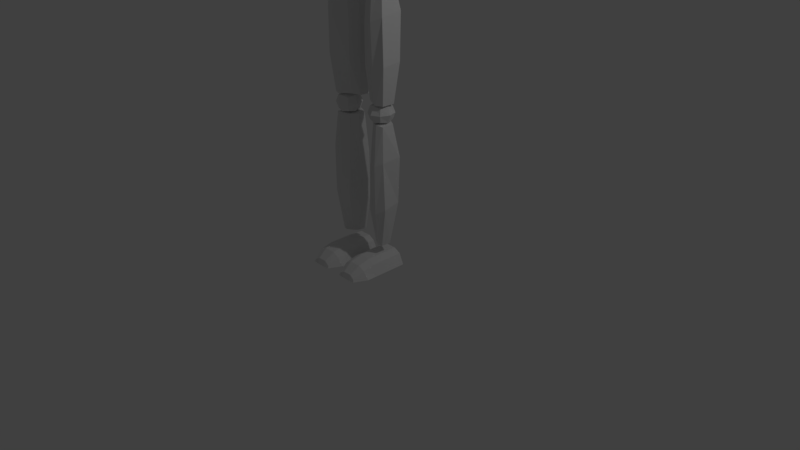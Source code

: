 # Source: COWBOY.blend  (saved by Blender 2.78.0; exported with 4.5.12 LTS)
import bpy
from mathutils import Matrix  # noqa: F401  (used for matrix-valued properties, if any)

bpy.ops.wm.read_factory_settings(use_empty=True)
scene = bpy.context.scene
scene.name = 'Scene'

# ---- collections
col_collection_1 = bpy.data.collections.new('Collection 1'); scene.collection.children.link(col_collection_1)

# ---- materials (node trees are filled in below, after node groups)
mat_material = bpy.data.materials.new('Material')
mat_material.alpha_threshold = 0.0
mat_material.use_transparent_shadow = False
mat_material.roughness = 0.5
mat_material.line_color = (0.0, 0.0, 0.0, 1.0)

# ---- material node trees

# ---- world
world_world = bpy.data.worlds.new('World'); scene.world = world_world
world_world.color = (0.05088, 0.05088, 0.05088)
world_world.use_sun_shadow = False
world_world.sun_shadow_jitter_overblur = 0.0
world_world.cycles.sampling_method = 'MANUAL'

# ---- cameras
cam_camera = bpy.data.cameras.new('Camera')
cam_camera.clip_end = 100.0
cam_camera.lens = 35.0
cam_camera.sensor_width = 32.0
cam_camera.sensor_height = 18.0
cam_camera.ortho_scale = 7.314
cam_camera.dof.focus_distance = 0.0
cam_camera.dof.aperture_fstop = 128.0

# ---- lights
light_lamp = bpy.data.lights.new('Lamp', 'POINT')
light_lamp.transmission_factor = 0.0
light_lamp.cutoff_distance = 30.0
light_lamp.energy = 100.0
light_lamp.shadow_buffer_clip_start = 1.001
light_lamp.shadow_soft_size = 0.1
light_lamp.shadow_maximum_resolution = 0.006
light_lamp.use_absolute_resolution = True

# ---- meshes
me_cube = bpy.data.meshes.new('Cube')
me_cube.from_pydata([(0.4917, 0.2721, 3.883), (0.4967, -0.271, 3.827), (0.5195, -0.3418, 4.089), (0.4284, 0.3126, 4.498), (0.3297, 0.2165, 4.709), (0.3297, -0.2963, 4.704), (0.4967, 0.343, 4.296), (0.5195, 0.3278, 4.089), (0.4967, -0.3722, 4.301), (0.4284, -0.362, 4.508), (0.3449, 0.2063, 5.064), (0.3449, -0.3216, 5.068), (0.4486, -0.4177, 5.26), (0.4588, 0.3328, 5.884), (0.4208, 0.2114, 6.138), (0.4208, -0.2912, 6.117), (0.4512, 0.343, 5.563), (0.4486, 0.3278, 5.291), (0.4512, -0.4177, 5.569), (0.4588, -0.3873, 5.892), (0.6831, 0.01828, 5.794), (0.6421, 0.0007073, 6.049), (0.6831, 0.1551, 5.773), (0.6421, 0.1404, 6.055), (1.474, 0.01828, 5.788), (1.515, 0.0007073, 6.06), (1.474, 0.1551, 5.767), (1.515, 0.1404, 6.066), (0.6597, -0.03983, 5.852), (0.648, -0.03983, 5.976), (0.648, 0.1985, 5.973), (0.6597, 0.219, 5.843), (1.524, 0.1985, 5.964), (1.509, 0.219, 5.861), (1.524, -0.03983, 5.967), (1.509, -0.03983, 5.869), (1.248, 0.1551, 5.738), (0.9507, 0.1551, 5.741), (0.8629, 0.1404, 6.093), (1.242, 0.1404, 6.066), (0.9507, 0.01828, 5.761), (1.248, 0.01828, 5.759), (1.242, 0.0007073, 6.06), (0.8629, 0.0007073, 6.087), (1.248, -0.03983, 5.852), (0.9536, -0.03983, 5.852), (1.248, -0.03983, 5.976), (0.9302, -0.03983, 5.985), (0.9536, 0.219, 5.843), (1.248, 0.219, 5.843), (0.9302, 0.1985, 5.982), (1.248, 0.1985, 5.973), (1.729, 0.01828, 5.797), (1.714, 0.0007073, 6.031), (1.729, 0.1551, 5.776), (1.714, 0.1404, 6.037), (2.666, 0.01828, 5.838), (2.689, 0.0007073, 5.987), (2.666, 0.1551, 5.817), (2.689, 0.1404, 5.993), (1.702, -0.03983, 5.849), (1.696, -0.03983, 5.967), (1.696, 0.1985, 5.964), (1.702, 0.219, 5.84), (2.678, 0.1985, 5.929), (2.678, 0.219, 5.875), (2.678, -0.03983, 5.932), (2.678, -0.03983, 5.884), (2.328, 0.1551, 5.782), (2.034, 0.1551, 5.75), (1.961, 0.1404, 6.058), (2.322, 0.1404, 6.037), (2.034, 0.01828, 5.77), (2.328, 0.01828, 5.802), (2.322, 0.0007073, 6.031), (1.961, 0.0007073, 6.052), (2.322, -0.03983, 5.846), (2.028, -0.03983, 5.846), (2.322, -0.03983, 5.97), (2.005, -0.03983, 5.979), (2.028, 0.219, 5.837), (2.322, 0.219, 5.837), (2.005, 0.1985, 5.976), (2.322, 0.1985, 5.967), (3.43, 0.02874, 5.797), (3.278, 0.02874, 5.951), (3.43, 0.1469, 5.797), (3.278, 0.1469, 5.951), (2.855, 0.02874, 5.806), (2.852, 0.02874, 5.96), (2.855, 0.1469, 5.806), (2.852, 0.1469, 5.96), (3.386, -0.04074, 5.889), (3.386, 0.2164, 5.889), (2.84, 0.2164, 5.892), (2.84, -0.04074, 5.892), (3.05, 0.1469, 5.791), (3.25, 0.1469, 5.788), (3.136, 0.1469, 5.966), (2.985, 0.1469, 5.966), (3.25, 0.02874, 5.788), (3.05, 0.02874, 5.791), (2.985, 0.02874, 5.966), (3.136, 0.02874, 5.966), (3.022, -0.04074, 5.891), (3.204, -0.04074, 5.89), (3.204, 0.2164, 5.89), (3.022, 0.2164, 5.891), (0.1015, -0.02357, 3.574), (0.4267, -0.1301, 3.574), (0.09354, 0.06429, 3.574), (0.4233, 0.04069, 3.574), (0.09007, -0.01777, 2.106), (0.4156, -0.1165, 2.106), (0.06966, 0.1184, 2.106), (0.4215, 0.04972, 2.106), (0.1784, -0.1185, 3.554), (0.3315, -0.1839, 3.574), (0.3286, 0.09855, 3.574), (0.1992, 0.119, 3.574), (0.3198, 0.1076, 2.106), (0.2032, 0.128, 2.106), (0.3318, -0.1568, 2.106), (0.1739, -0.09375, 2.123), (0.05404, 0.1184, 2.51), (0.05244, 0.1184, 3.044), (0.4703, 0.1129, 3.173), (0.4756, 0.09482, 2.605), (0.07285, -0.01777, 3.044), (0.07445, -0.01777, 2.51), (0.4698, -0.1525, 2.578), (0.4616, -0.1572, 3.138), (0.1376, -0.1311, 2.533), (0.1376, -0.1311, 3.026), (0.3315, -0.1929, 2.514), (0.3402, -0.2245, 3.078), (0.1992, 0.1911, 3.052), (0.1992, 0.1731, 2.542), (0.3373, 0.1707, 3.091), (0.3286, 0.1527, 2.542), (0.3209, 0.1344, 0.7758), (0.3303, 0.1466, 1.414), (0.2194, 0.1519, 0.7739), (0.2221, 0.1651, 1.37), (0.3526, -0.2027, 1.373), (0.3429, -0.1875, 0.7381), (0.1893, -0.1218, 1.313), (0.1877, -0.1369, 0.7573), (0.4386, -0.1408, 1.418), (0.4519, -0.1268, 0.8099), (0.3637, 0.03126, 0.2881), (0.1231, -0.00357, 0.7464), (0.1272, -0.004861, 1.333), (0.1503, 0.09225, 0.2881), (0.4386, 0.1018, 0.8475), (0.4716, 0.09761, 1.45), (0.09967, 0.1172, 1.353), (0.09508, 0.1215, 0.747), (0.3578, -0.0965, 0.2881), (0.1739, -0.006621, 0.2881), (0.214, -0.06228, 0.2881), (0.3057, -0.117, 0.2881), (0.2283, 0.09076, 0.2881), (0.2858, 0.07317, 0.2881), (0.2163, 0.1088, 1.888), (0.3132, 0.09178, 1.874), (0.3255, -0.1437, 1.869), (0.2107, -0.08642, 1.859), (0.4007, 0.05081, 1.859), (0.1191, 0.07151, 1.88), (0.4038, -0.108, 1.851), (0.1287, -0.01256, 1.866), (0.01228, -0.4359, -0.02166), (0.08151, -0.4472, 0.07687), (0.01228, 0.152, -0.02166), (0.08151, 0.152, 0.1145), (0.473, -0.4359, -0.02166), (0.4112, -0.4472, 0.07582), (0.473, 0.152, -0.02166), (0.4112, 0.152, 0.1134), (0.01228, -0.2889, -0.02166), (0.08151, -0.2889, 0.1145), (0.473, -0.2889, -0.02166), (0.4112, -0.2889, 0.1134), (0.1184, -0.5812, -0.003157), (0.1108, -0.5925, -0.03386), (0.3627, -0.5812, -0.002108), (0.3745, -0.5925, -0.03386), (0.3195, 0.152, -0.02166), (0.1659, 0.152, -0.02166), (0.1659, 0.152, 0.1606), (0.3195, 0.152, 0.1606), (0.1659, -0.4359, -0.02166), (0.3195, -0.4359, -0.02166), (0.3195, -0.4472, 0.123), (0.1659, -0.4472, 0.123), (0.1659, -0.2889, 0.1606), (0.3195, -0.2889, 0.1606), (0.3195, -0.2889, -0.02166), (0.1659, -0.2889, -0.02166), (0.1855, -0.6, -0.03386), (0.2998, -0.6, -0.03386), (0.2998, -0.5736, 0.03565), (0.1855, -0.5736, 0.03565), (1.502, 0.08522, 5.914), (1.622, 0.2058, 5.914), (1.743, 0.08522, 5.914), (1.622, -0.03539, 5.914), (1.622, 0.08522, 5.794), (1.622, 0.08522, 6.035), (1.622, -6.45e-05, 6.0), (1.622, -6.445e-05, 5.829), (1.708, -6.445e-05, 5.914), (1.708, 0.08522, 6.0), (1.708, 0.08522, 5.829), (1.708, 0.1705, 5.914), (1.622, 0.1705, 6.0), (1.622, 0.1705, 5.829), (1.537, 0.1705, 5.914), (1.537, 0.08522, 6.0), (1.537, -6.45e-05, 5.914), (1.537, 0.08522, 5.829), (1.692, 0.1549, 5.984), (1.692, 0.1549, 5.845), (1.692, 0.01559, 5.984), (1.692, 0.01559, 5.845), (1.553, 0.1549, 5.984), (1.553, 0.1549, 5.845), (1.553, 0.01559, 5.984), (1.553, 0.01559, 5.845), (2.701, 0.02894, 5.828), (2.701, 0.02894, 5.942), (2.701, 0.1428, 5.828), (2.701, 0.1428, 5.942), (2.828, 0.02894, 5.828), (2.828, 0.02894, 5.942), (2.828, 0.1428, 5.828), (2.828, 0.1428, 5.942), (2.687, 0.08589, 5.815), (2.687, 0.01614, 5.885), (2.687, 0.08589, 5.955), (2.687, 0.1556, 5.885), (2.764, 0.1556, 5.815), (2.764, 0.1556, 5.955), (2.842, 0.1556, 5.885), (2.842, 0.08589, 5.815), (2.842, 0.08589, 5.955), (2.842, 0.01614, 5.885), (2.764, 0.01614, 5.815), (2.764, 0.01614, 5.955), (2.764, 0.08589, 5.984), (2.764, 0.08589, 5.787), (2.764, -0.01276, 5.885), (2.874, 0.08589, 5.885), (2.764, 0.1845, 5.885), (2.655, 0.08589, 5.885), (0.3288, 0.07229, 5.93), (0.5134, 0.2169, 5.93), (0.698, 0.07229, 5.93), (0.5134, -0.07235, 5.93), (0.5134, 0.07229, 5.785), (0.5134, 0.07229, 6.074), (0.5134, -0.02999, 6.032), (0.5134, -0.02999, 5.827), (0.644, -0.02999, 5.93), (0.644, 0.07229, 6.032), (0.644, 0.07229, 5.827), (0.644, 0.1746, 5.93), (0.5134, 0.1746, 6.032), (0.5134, 0.1746, 5.827), (0.3828, 0.1746, 5.93), (0.3828, 0.07229, 6.032), (0.3828, -0.02999, 5.93), (0.3828, 0.07229, 5.827), (0.62, 0.1558, 6.013), (0.62, 0.1558, 5.846), (0.62, -0.01122, 6.013), (0.62, -0.01122, 5.846), (0.4068, 0.1558, 6.013), (0.4068, 0.1558, 5.846), (0.4068, -0.01122, 6.013), (0.4068, -0.01122, 5.846), (0.131, -0.02137, 1.987), (0.2858, 0.1488, 1.987), (0.4405, -0.02137, 1.987), (0.2858, -0.1915, 1.987), (0.2858, -0.02137, 1.845), (0.2858, -0.02137, 2.128), (0.2858, -0.1417, 2.087), (0.2858, -0.1417, 1.886), (0.3952, -0.1417, 1.987), (0.3952, -0.02137, 2.087), (0.3952, -0.02137, 1.886), (0.3952, 0.09894, 1.987), (0.2858, 0.09894, 2.087), (0.2858, 0.09894, 1.886), (0.1763, 0.09894, 1.987), (0.1763, -0.02137, 2.087), (0.1763, -0.1417, 1.987), (0.1763, -0.02137, 1.886), (0.3751, 0.07686, 2.068), (0.3751, 0.07686, 1.905), (0.3751, -0.1196, 2.068), (0.3751, -0.1196, 1.905), (0.1964, 0.07686, 2.068), (0.1964, 0.07686, 1.905), (0.1964, -0.1196, 2.068), (0.1964, -0.1196, 1.905), (0.09549, -0.03203, 3.695), (0.2681, 0.1578, 3.695), (0.4408, -0.03203, 3.695), (0.2681, -0.2218, 3.695), (0.2681, -0.03203, 3.537), (0.2681, -0.03203, 3.853), (0.2681, -0.1662, 3.807), (0.2681, -0.1662, 3.583), (0.3902, -0.1662, 3.695), (0.3902, -0.03203, 3.807), (0.3902, -0.03203, 3.583), (0.3902, 0.1022, 3.695), (0.2681, 0.1022, 3.807), (0.2681, 0.1022, 3.583), (0.1461, 0.1022, 3.695), (0.1461, -0.03203, 3.807), (0.1461, -0.1662, 3.695), (0.1461, -0.03203, 3.583), (0.3678, 0.07756, 3.786), (0.3678, 0.07756, 3.604), (0.3678, -0.1416, 3.786), (0.3678, -0.1416, 3.604), (0.1685, 0.07756, 3.786), (0.1685, 0.07756, 3.604), (0.1685, -0.1416, 3.786), (0.1685, -0.1416, 3.604), (0.2728, -0.03203, 4.841), (0.2104, -0.1977, 4.841), (0.2104, -0.03203, 4.98), (0.2104, -0.03203, 4.703), (0.2104, 0.1336, 4.841), (0.1827, 0.1032, 4.954), (0.1827, 0.1032, 4.729), (0.1827, -0.1673, 4.954), (0.1827, -0.1673, 4.729), (0.1674, -0.03203, 6.27), (0.1201, -0.1576, 6.27), (0.1201, -0.03203, 6.375), (0.1201, -0.03203, 6.166), (0.1201, 0.0935, 6.27), (0.09918, 0.07047, 6.356), (0.09918, 0.07047, 6.185), (0.09918, -0.1345, 6.356), (0.09918, -0.1345, 6.185), (0.1815, -0.26, 7.319), (0.2937, -0.1162, 7.319), (0.2937, 0.06167, 7.319), (0.1815, 0.2055, 7.319), (0.2062, -0.2917, 7.046), (0.3336, -0.1282, 7.046), (0.3336, 0.07374, 7.046), (0.2062, 0.2371, 7.046), (0.1689, -0.2439, 6.673), (0.2733, -0.11, 6.673), (0.2733, 0.05549, 6.673), (0.1689, 0.1894, 6.673), (0.1247, -0.1872, 6.39), (0.2018, -0.08834, 6.39), (0.2018, 0.03384, 6.39), (0.1247, 0.1327, 6.39), (0.1304, 0.1399, 7.455), (0.2109, 0.0366, 7.455), (0.2109, -0.0911, 7.455), (0.1304, -0.1944, 7.455), (0.0844, 0.08099, 7.515), (0.1366, 0.01409, 7.515), (0.1366, -0.06859, 7.515), (0.0844, -0.1355, 7.515), (-0.4917, 0.2721, 3.883), (-0.4967, -0.271, 3.827), (-0.5195, -0.3418, 4.089), (-0.4284, 0.3126, 4.498), (-0.3297, 0.2165, 4.709), (-0.3297, -0.2963, 4.704), (-0.4967, 0.343, 4.296), (-0.5195, 0.3278, 4.089), (-1.512e-07, 0.2721, 3.797), (-1.512e-07, -0.271, 3.776), (-1.512e-07, 0.2165, 4.724), (-1.512e-07, -0.2963, 4.719), (-0.4967, -0.3722, 4.301), (-0.4284, -0.362, 4.508), (-1.512e-07, 0.3278, 4.03), (-1.512e-07, 0.343, 4.248), (-1.512e-07, 0.3126, 4.466), (-1.512e-07, -0.362, 4.476), (-1.512e-07, -0.3722, 4.253), (-1.512e-07, -0.3165, 4.02), (-0.3449, 0.2063, 5.064), (-0.3449, -0.3216, 5.068), (-0.4486, -0.4177, 5.26), (-0.4588, 0.3328, 5.884), (-0.4208, 0.2114, 6.138), (-0.4208, -0.2912, 6.117), (-0.4512, 0.343, 5.563), (-0.4486, 0.3278, 5.291), (-1.512e-07, 0.2063, 4.947), (-1.512e-07, -0.3216, 4.951), (-1.512e-07, 0.2114, 6.172), (-1.512e-07, -0.2912, 6.15), (-0.4512, -0.4177, 5.569), (-0.4588, -0.3873, 5.892), (-1.512e-07, 0.3278, 5.197), (-1.512e-07, 0.343, 5.484), (-1.512e-07, 0.3126, 5.771), (-1.512e-07, -0.4228, 5.825), (-1.512e-07, -0.4177, 5.491), (-1.512e-07, -0.3924, 5.154), (-0.6831, 0.01828, 5.794), (-0.6421, 0.0007073, 6.049), (-0.6831, 0.1551, 5.773), (-0.6421, 0.1404, 6.055), (-1.474, 0.01828, 5.788), (-1.515, 0.0007073, 6.06), (-1.474, 0.1551, 5.767), (-1.515, 0.1404, 6.066), (-0.6597, -0.03983, 5.852), (-0.648, -0.03983, 5.976), (-0.648, 0.1985, 5.973), (-0.6597, 0.219, 5.843), (-1.524, 0.1985, 5.964), (-1.509, 0.219, 5.861), (-1.524, -0.03983, 5.967), (-1.509, -0.03983, 5.869), (-1.248, 0.1551, 5.738), (-0.9507, 0.1551, 5.741), (-0.8629, 0.1404, 6.093), (-1.242, 0.1404, 6.066), (-0.9507, 0.01828, 5.761), (-1.248, 0.01828, 5.759), (-1.242, 0.0007073, 6.06), (-0.8629, 0.0007073, 6.087), (-1.248, -0.03983, 5.852), (-0.9536, -0.03983, 5.852), (-1.248, -0.03983, 5.976), (-0.9302, -0.03983, 5.985), (-0.9536, 0.219, 5.843), (-1.248, 0.219, 5.843), (-0.9302, 0.1985, 5.982), (-1.248, 0.1985, 5.973), (-1.729, 0.01828, 5.797), (-1.714, 0.0007073, 6.031), (-1.729, 0.1551, 5.776), (-1.714, 0.1404, 6.037), (-2.666, 0.01828, 5.838), (-2.689, 0.0007073, 5.987), (-2.666, 0.1551, 5.817), (-2.689, 0.1404, 5.993), (-1.702, -0.03983, 5.849), (-1.696, -0.03983, 5.967), (-1.696, 0.1985, 5.964), (-1.702, 0.219, 5.84), (-2.678, 0.1985, 5.929), (-2.678, 0.219, 5.875), (-2.678, -0.03983, 5.932), (-2.678, -0.03983, 5.884), (-2.328, 0.1551, 5.782), (-2.034, 0.1551, 5.75), (-1.961, 0.1404, 6.058), (-2.322, 0.1404, 6.037), (-2.034, 0.01828, 5.77), (-2.328, 0.01828, 5.802), (-2.322, 0.0007073, 6.031), (-1.961, 0.0007073, 6.052), (-2.322, -0.03983, 5.846), (-2.028, -0.03983, 5.846), (-2.322, -0.03983, 5.97), (-2.005, -0.03983, 5.979), (-2.028, 0.219, 5.837), (-2.322, 0.219, 5.837), (-2.005, 0.1985, 5.976), (-2.322, 0.1985, 5.967), (-3.43, 0.02874, 5.797), (-3.278, 0.02874, 5.951), (-3.43, 0.1469, 5.797), (-3.278, 0.1469, 5.951), (-2.855, 0.02874, 5.806), (-2.852, 0.02874, 5.96), (-2.855, 0.1469, 5.806), (-2.852, 0.1469, 5.96), (-3.386, -0.04074, 5.889), (-3.386, 0.2164, 5.889), (-2.84, 0.2164, 5.892), (-2.84, -0.04074, 5.892), (-3.05, 0.1469, 5.791), (-3.25, 0.1469, 5.788), (-3.136, 0.1469, 5.966), (-2.985, 0.1469, 5.966), (-3.25, 0.02874, 5.788), (-3.05, 0.02874, 5.791), (-2.985, 0.02874, 5.966), (-3.136, 0.02874, 5.966), (-3.022, -0.04074, 5.891), (-3.204, -0.04074, 5.89), (-3.204, 0.2164, 5.89), (-3.022, 0.2164, 5.891), (-0.1015, -0.02357, 3.574), (-0.4267, -0.1301, 3.574), (-0.09354, 0.06429, 3.574), (-0.4233, 0.04069, 3.574), (-0.09007, -0.01777, 2.106), (-0.4156, -0.1165, 2.106), (-0.06966, 0.1184, 2.106), (-0.4215, 0.04972, 2.106), (-0.1784, -0.1185, 3.554), (-0.3315, -0.1839, 3.574), (-0.3286, 0.09855, 3.574), (-0.1992, 0.119, 3.574), (-0.3198, 0.1076, 2.106), (-0.2032, 0.128, 2.106), (-0.3318, -0.1568, 2.106), (-0.1739, -0.09375, 2.123), (-0.05404, 0.1184, 2.51), (-0.05244, 0.1184, 3.044), (-0.4703, 0.1129, 3.173), (-0.4756, 0.09482, 2.605), (-0.07285, -0.01777, 3.044), (-0.07445, -0.01777, 2.51), (-0.4698, -0.1525, 2.578), (-0.4616, -0.1572, 3.138), (-0.1376, -0.1311, 2.533), (-0.1376, -0.1311, 3.026), (-0.3315, -0.1929, 2.514), (-0.3402, -0.2245, 3.078), (-0.1992, 0.1911, 3.052), (-0.1992, 0.1731, 2.542), (-0.3373, 0.1707, 3.091), (-0.3286, 0.1527, 2.542), (-0.3209, 0.1344, 0.7758), (-0.3303, 0.1466, 1.414), (-0.2194, 0.1519, 0.7739), (-0.2221, 0.1651, 1.37), (-0.3526, -0.2027, 1.373), (-0.3429, -0.1875, 0.7381), (-0.1893, -0.1218, 1.313), (-0.1877, -0.1369, 0.7573), (-0.4386, -0.1408, 1.418), (-0.4519, -0.1268, 0.8099), (-0.3637, 0.03126, 0.2881), (-0.1231, -0.00357, 0.7464), (-0.1272, -0.004861, 1.333), (-0.1503, 0.09225, 0.2881), (-0.4386, 0.1018, 0.8475), (-0.4716, 0.09761, 1.45), (-0.09967, 0.1172, 1.353), (-0.09508, 0.1215, 0.747), (-0.3578, -0.0965, 0.2881), (-0.1739, -0.006621, 0.2881), (-0.214, -0.06228, 0.2881), (-0.3057, -0.117, 0.2881), (-0.2283, 0.09076, 0.2881), (-0.2858, 0.07317, 0.2881), (-0.2163, 0.1088, 1.888), (-0.3132, 0.09178, 1.874), (-0.3255, -0.1437, 1.869), (-0.2107, -0.08642, 1.859), (-0.4007, 0.05081, 1.859), (-0.1191, 0.07151, 1.88), (-0.4038, -0.108, 1.851), (-0.1287, -0.01256, 1.866), (-0.01228, -0.4359, -0.02166), (-0.08151, -0.4472, 0.07687), (-0.01228, 0.152, -0.02166), (-0.08151, 0.152, 0.1145), (-0.473, -0.4359, -0.02166), (-0.4112, -0.4472, 0.07582), (-0.473, 0.152, -0.02166), (-0.4112, 0.152, 0.1134), (-0.01228, -0.2889, -0.02166), (-0.08151, -0.2889, 0.1145), (-0.473, -0.2889, -0.02166), (-0.4112, -0.2889, 0.1134), (-0.1184, -0.5812, -0.003157), (-0.1108, -0.5925, -0.03386), (-0.3627, -0.5812, -0.002108), (-0.3745, -0.5925, -0.03386), (-0.3195, 0.152, -0.02166), (-0.1659, 0.152, -0.02166), (-0.1659, 0.152, 0.1606), (-0.3195, 0.152, 0.1606), (-0.1659, -0.4359, -0.02166), (-0.3195, -0.4359, -0.02166), (-0.3195, -0.4472, 0.123), (-0.1659, -0.4472, 0.123), (-0.1659, -0.2889, 0.1606), (-0.3195, -0.2889, 0.1606), (-0.3195, -0.2889, -0.02166), (-0.1659, -0.2889, -0.02166), (-0.1855, -0.6, -0.03386), (-0.2998, -0.6, -0.03386), (-0.2998, -0.5736, 0.03565), (-0.1855, -0.5736, 0.03565), (-1.502, 0.08522, 5.914), (-1.622, 0.2058, 5.914), (-1.743, 0.08522, 5.914), (-1.622, -0.03539, 5.914), (-1.622, 0.08522, 5.794), (-1.622, 0.08522, 6.035), (-1.622, -6.45e-05, 6.0), (-1.622, -6.445e-05, 5.829), (-1.708, -6.445e-05, 5.914), (-1.708, 0.08522, 6.0), (-1.708, 0.08522, 5.829), (-1.708, 0.1705, 5.914), (-1.622, 0.1705, 6.0), (-1.622, 0.1705, 5.829), (-1.537, 0.1705, 5.914), (-1.537, 0.08522, 6.0), (-1.537, -6.45e-05, 5.914), (-1.537, 0.08522, 5.829), (-1.692, 0.1549, 5.984), (-1.692, 0.1549, 5.845), (-1.692, 0.01559, 5.984), (-1.692, 0.01559, 5.845), (-1.553, 0.1549, 5.984), (-1.553, 0.1549, 5.845), (-1.553, 0.01559, 5.984), (-1.553, 0.01559, 5.845), (-2.701, 0.02894, 5.828), (-2.701, 0.02894, 5.942), (-2.701, 0.1428, 5.828), (-2.701, 0.1428, 5.942), (-2.828, 0.02894, 5.828), (-2.828, 0.02894, 5.942), (-2.828, 0.1428, 5.828), (-2.828, 0.1428, 5.942), (-2.687, 0.08589, 5.815), (-2.687, 0.01614, 5.885), (-2.687, 0.08589, 5.955), (-2.687, 0.1556, 5.885), (-2.764, 0.1556, 5.815), (-2.764, 0.1556, 5.955), (-2.842, 0.1556, 5.885), (-2.842, 0.08589, 5.815), (-2.842, 0.08589, 5.955), (-2.842, 0.01614, 5.885), (-2.764, 0.01614, 5.815), (-2.764, 0.01614, 5.955), (-2.764, 0.08589, 5.984), (-2.764, 0.08589, 5.787), (-2.764, -0.01276, 5.885), (-2.874, 0.08589, 5.885), (-2.764, 0.1845, 5.885), (-2.655, 0.08589, 5.885), (-0.3288, 0.07229, 5.93), (-0.5134, 0.2169, 5.93), (-0.698, 0.07229, 5.93), (-0.5134, -0.07235, 5.93), (-0.5134, 0.07229, 5.785), (-0.5134, 0.07229, 6.074), (-0.5134, -0.02999, 6.032), (-0.5134, -0.02999, 5.827), (-0.644, -0.02999, 5.93), (-0.644, 0.07229, 6.032), (-0.644, 0.07229, 5.827), (-0.644, 0.1746, 5.93), (-0.5134, 0.1746, 6.032), (-0.5134, 0.1746, 5.827), (-0.3828, 0.1746, 5.93), (-0.3828, 0.07229, 6.032), (-0.3828, -0.02999, 5.93), (-0.3828, 0.07229, 5.827), (-0.62, 0.1558, 6.013), (-0.62, 0.1558, 5.846), (-0.62, -0.01122, 6.013), (-0.62, -0.01122, 5.846), (-0.4068, 0.1558, 6.013), (-0.4068, 0.1558, 5.846), (-0.4068, -0.01122, 6.013), (-0.4068, -0.01122, 5.846), (-0.131, -0.02137, 1.987), (-0.2858, 0.1488, 1.987), (-0.4405, -0.02137, 1.987), (-0.2858, -0.1915, 1.987), (-0.2858, -0.02137, 1.845), (-0.2858, -0.02137, 2.128), (-0.2858, -0.1417, 2.087), (-0.2858, -0.1417, 1.886), (-0.3952, -0.1417, 1.987), (-0.3952, -0.02137, 2.087), (-0.3952, -0.02137, 1.886), (-0.3952, 0.09894, 1.987), (-0.2858, 0.09894, 2.087), (-0.2858, 0.09894, 1.886), (-0.1763, 0.09894, 1.987), (-0.1763, -0.02137, 2.087), (-0.1763, -0.1417, 1.987), (-0.1763, -0.02137, 1.886), (-0.3751, 0.07686, 2.068), (-0.3751, 0.07686, 1.905), (-0.3751, -0.1196, 2.068), (-0.3751, -0.1196, 1.905), (-0.1964, 0.07686, 2.068), (-0.1964, 0.07686, 1.905), (-0.1964, -0.1196, 2.068), (-0.1964, -0.1196, 1.905), (-0.09549, -0.03203, 3.695), (-0.2681, 0.1578, 3.695), (-0.4408, -0.03203, 3.695), (-0.2681, -0.2218, 3.695), (-0.2681, -0.03203, 3.537), (-0.2681, -0.03203, 3.853), (-0.2681, -0.1662, 3.807), (-0.2681, -0.1662, 3.583), (-0.3902, -0.1662, 3.695), (-0.3902, -0.03203, 3.807), (-0.3902, -0.03203, 3.583), (-0.3902, 0.1022, 3.695), (-0.2681, 0.1022, 3.807), (-0.2681, 0.1022, 3.583), (-0.1461, 0.1022, 3.695), (-0.1461, -0.03203, 3.807), (-0.1461, -0.1662, 3.695), (-0.1461, -0.03203, 3.583), (-0.3678, 0.07756, 3.786), (-0.3678, 0.07756, 3.604), (-0.3678, -0.1416, 3.786), (-0.3678, -0.1416, 3.604), (-0.1685, 0.07756, 3.786), (-0.1685, 0.07756, 3.604), (-0.1685, -0.1416, 3.786), (-0.1685, -0.1416, 3.604), (-1.512e-07, 0.2023, 4.841), (-0.2728, -0.03203, 4.841), (-1.512e-07, -0.2663, 4.841), (-1.512e-07, -0.03203, 4.646), (-1.512e-07, -0.03203, 5.037), (-1.512e-07, -0.1977, 4.98), (-1.512e-07, -0.1977, 4.703), (-0.2104, -0.1977, 4.841), (-0.2104, -0.03203, 4.98), (-0.2104, -0.03203, 4.703), (-0.2104, 0.1336, 4.841), (-1.512e-07, 0.1336, 4.98), (-1.512e-07, 0.1336, 4.703), (-0.1827, 0.1032, 4.954), (-0.1827, 0.1032, 4.729), (-0.1827, -0.1673, 4.954), (-0.1827, -0.1673, 4.729), (-1.512e-07, 0.1455, 6.27), (-0.1674, -0.03203, 6.27), (-1.512e-07, -0.2096, 6.27), (-1.512e-07, -0.03203, 6.122), (-1.512e-07, -0.03203, 6.418), (-1.512e-07, -0.1576, 6.375), (-1.512e-07, -0.1576, 6.166), (-0.1201, -0.1576, 6.27), (-0.1201, -0.03203, 6.375), (-0.1201, -0.03203, 6.166), (-0.1201, 0.0935, 6.27), (-1.512e-07, 0.0935, 6.375), (-1.512e-07, 0.0935, 6.166), (-0.09918, 0.07047, 6.356), (-0.09918, 0.07047, 6.185), (-0.09918, -0.1345, 6.356), (-0.09918, -0.1345, 6.185), (-1.512e-07, -0.315, 7.319), (-0.1815, -0.26, 7.319), (-0.2937, -0.1162, 7.319), (-0.2937, 0.06167, 7.319), (-0.1815, 0.2055, 7.319), (-1.512e-07, 0.2605, 7.319), (-1.512e-07, -0.3541, 7.046), (-0.2062, -0.2917, 7.046), (-0.3336, -0.1282, 7.046), (-0.3336, 0.07374, 7.046), (-0.2062, 0.2371, 7.046), (-1.512e-07, 0.2996, 7.046), (-1.512e-07, -0.295, 6.673), (-0.1689, -0.2439, 6.673), (-0.2733, -0.11, 6.673), (-0.2733, 0.05549, 6.673), (-0.1689, 0.1894, 6.673), (-1.512e-07, 0.2405, 6.673), (-1.512e-07, -0.2249, 6.39), (-0.1247, -0.1872, 6.39), (-0.2018, -0.08834, 6.39), (-0.2018, 0.03384, 6.39), (-0.1247, 0.1327, 6.39), (-1.512e-07, 0.1704, 6.39), (-1.512e-07, 0.1794, 7.455), (-0.1304, 0.1399, 7.455), (-0.2109, 0.0366, 7.455), (-0.2109, -0.0911, 7.455), (-0.1304, -0.1944, 7.455), (-1.512e-07, -0.2339, 7.455), (-1.512e-07, 0.1065, 7.515), (-0.0844, 0.08099, 7.515), (-0.1366, 0.01409, 7.515), (-0.1366, -0.06859, 7.515), (-0.0844, -0.1355, 7.515), (-1.512e-07, -0.161, 7.515)], [], [(4, 3, 392, 386), (1, 2, 395, 385), (3, 4, 5, 9), (3, 6, 391, 392), (8, 9, 393, 394), (2, 8, 394, 395), (7, 0, 384, 390), (9, 5, 387, 393), (4, 386, 387, 5), (0, 1, 385, 384), (6, 7, 390, 391), (0, 7, 2, 1), (7, 6, 8, 2), (6, 3, 9, 8), (14, 13, 412, 406), (11, 12, 415, 405), (13, 14, 15, 19), (13, 16, 411, 412), (18, 19, 413, 414), (12, 18, 414, 415), (17, 10, 404, 410), (19, 15, 407, 413), (14, 406, 407, 15), (10, 11, 405, 404), (16, 17, 410, 411), (10, 17, 12, 11), (17, 16, 18, 12), (16, 13, 19, 18), (29, 21, 23, 30), (51, 39, 27, 32), (32, 27, 25, 34), (47, 43, 21, 29), (36, 26, 24, 41), (38, 23, 21, 43), (40, 45, 28, 20), (45, 47, 29, 28), (26, 33, 35, 24), (33, 32, 34, 35), (36, 49, 33, 26), (49, 51, 32, 33), (20, 28, 31, 22), (28, 29, 30, 31), (31, 30, 50, 48), (48, 50, 51, 49), (22, 31, 48, 37), (37, 48, 49, 36), (35, 34, 46, 44), (44, 46, 47, 45), (24, 35, 44, 41), (41, 44, 45, 40), (27, 39, 42, 25), (39, 38, 43, 42), (22, 37, 40, 20), (37, 36, 41, 40), (34, 25, 42, 46), (46, 42, 43, 47), (30, 23, 38, 50), (50, 38, 39, 51), (61, 53, 55, 62), (83, 71, 59, 64), (64, 59, 57, 66), (79, 75, 53, 61), (68, 58, 56, 73), (70, 55, 53, 75), (72, 77, 60, 52), (77, 79, 61, 60), (58, 65, 67, 56), (65, 64, 66, 67), (68, 81, 65, 58), (81, 83, 64, 65), (52, 60, 63, 54), (60, 61, 62, 63), (63, 62, 82, 80), (80, 82, 83, 81), (54, 63, 80, 69), (69, 80, 81, 68), (67, 66, 78, 76), (76, 78, 79, 77), (56, 67, 76, 73), (73, 76, 77, 72), (59, 71, 74, 57), (71, 70, 75, 74), (54, 69, 72, 52), (69, 68, 73, 72), (66, 57, 74, 78), (78, 74, 75, 79), (62, 55, 70, 82), (82, 70, 71, 83), (92, 85, 87, 93), (107, 99, 91, 94), (94, 91, 89, 95), (105, 103, 85, 92), (96, 90, 88, 101), (98, 87, 85, 103), (100, 105, 92, 84), (90, 94, 95, 88), (96, 107, 94, 90), (84, 92, 93, 86), (86, 93, 106, 97), (97, 106, 107, 96), (88, 95, 104, 101), (101, 104, 105, 100), (91, 99, 102, 89), (99, 98, 103, 102), (86, 97, 100, 84), (97, 96, 101, 100), (95, 89, 102, 104), (104, 102, 103, 105), (93, 87, 98, 106), (106, 98, 99, 107), (117, 109, 111, 118), (139, 127, 115, 120), (120, 115, 113, 122), (135, 131, 109, 117), (124, 114, 112, 129), (126, 111, 109, 131), (128, 133, 116, 108), (133, 135, 117, 116), (114, 121, 123, 112), (121, 120, 122, 123), (124, 137, 121, 114), (137, 139, 120, 121), (108, 116, 119, 110), (116, 117, 118, 119), (119, 118, 138, 136), (136, 138, 139, 137), (110, 119, 136, 125), (125, 136, 137, 124), (123, 122, 134, 132), (132, 134, 135, 133), (112, 123, 132, 129), (129, 132, 133, 128), (115, 127, 130, 113), (127, 126, 131, 130), (110, 125, 128, 108), (125, 124, 129, 128), (122, 113, 130, 134), (134, 130, 131, 135), (118, 111, 126, 138), (138, 126, 127, 139), (156, 157, 151, 152), (164, 165, 141, 143), (156, 143, 142, 157), (161, 158, 149, 145), (159, 160, 147, 151), (169, 156, 152, 171), (145, 149, 148, 144), (171, 167, 164, 169), (151, 147, 146, 152), (162, 163, 161, 160), (143, 141, 140, 142), (157, 142, 162, 153), (165, 168, 155, 141), (167, 166, 165, 164), (142, 140, 163, 162), (166, 170, 168, 165), (154, 155, 148, 149), (152, 146, 167, 171), (153, 162, 160, 159), (163, 150, 158, 161), (147, 145, 144, 146), (155, 168, 170, 148), (160, 161, 145, 147), (144, 148, 170, 166), (141, 155, 154, 140), (146, 144, 166, 167), (169, 164, 143, 156), (157, 153, 159, 151), (150, 154, 149, 158), (140, 154, 150, 163), (180, 181, 175, 174), (188, 191, 179, 178), (182, 183, 177, 176), (195, 173, 184, 203), (198, 182, 176, 193), (196, 181, 173, 195), (190, 175, 181, 196), (188, 178, 182, 198), (178, 179, 183, 182), (172, 173, 181, 180), (200, 203, 184, 185), (176, 177, 186, 187), (173, 172, 185, 184), (193, 176, 187, 201), (172, 192, 200, 185), (192, 193, 201, 200), (187, 186, 202, 201), (201, 202, 203, 200), (174, 189, 199, 180), (189, 188, 198, 199), (179, 191, 197, 183), (191, 190, 196, 197), (183, 197, 194, 177), (197, 196, 195, 194), (180, 199, 192, 172), (199, 198, 193, 192), (177, 194, 202, 186), (194, 195, 203, 202), (174, 175, 190, 189), (189, 190, 191, 188), (220, 228, 219, 204), (229, 220, 204, 221), (221, 204, 218, 227), (218, 226, 216, 205), (227, 218, 205, 217), (217, 205, 215, 223), (215, 222, 213, 206), (223, 215, 206, 214), (214, 206, 212, 225), (212, 224, 210, 207), (225, 212, 207, 211), (211, 207, 220, 229), (217, 223, 214, 208), (227, 217, 208, 221), (221, 208, 211, 229), (216, 226, 219, 209), (222, 216, 209, 213), (213, 209, 210, 224), (209, 219, 228, 210), (208, 214, 225, 211), (207, 210, 228, 220), (206, 213, 224, 212), (205, 216, 222, 215), (204, 219, 226, 218), (255, 240, 233, 241), (254, 243, 237, 244), (253, 246, 235, 247), (252, 249, 231, 239), (251, 245, 234, 248), (250, 240, 231, 249), (246, 250, 249, 235), (237, 243, 250, 246), (243, 233, 240, 250), (238, 251, 248, 230), (232, 242, 251, 238), (242, 236, 245, 251), (248, 252, 239, 230), (234, 247, 252, 248), (247, 235, 249, 252), (245, 253, 247, 234), (236, 244, 253, 245), (244, 237, 246, 253), (242, 254, 244, 236), (232, 241, 254, 242), (241, 233, 243, 254), (238, 255, 241, 232), (230, 239, 255, 238), (239, 231, 240, 255), (272, 280, 271, 256), (281, 272, 256, 273), (273, 256, 270, 279), (270, 278, 268, 257), (279, 270, 257, 269), (269, 257, 267, 275), (267, 274, 265, 258), (275, 267, 258, 266), (266, 258, 264, 277), (264, 276, 262, 259), (277, 264, 259, 263), (263, 259, 272, 281), (269, 275, 266, 260), (279, 269, 260, 273), (273, 260, 263, 281), (268, 278, 271, 261), (274, 268, 261, 265), (265, 261, 262, 276), (261, 271, 280, 262), (260, 266, 277, 263), (259, 262, 280, 272), (258, 265, 276, 264), (257, 268, 274, 267), (256, 271, 278, 270), (298, 306, 297, 282), (307, 298, 282, 299), (299, 282, 296, 305), (296, 304, 294, 283), (305, 296, 283, 295), (295, 283, 293, 301), (293, 300, 291, 284), (301, 293, 284, 292), (292, 284, 290, 303), (290, 302, 288, 285), (303, 290, 285, 289), (289, 285, 298, 307), (295, 301, 292, 286), (305, 295, 286, 299), (299, 286, 289, 307), (294, 304, 297, 287), (300, 294, 287, 291), (291, 287, 288, 302), (287, 297, 306, 288), (286, 292, 303, 289), (285, 288, 306, 298), (284, 291, 302, 290), (283, 294, 300, 293), (282, 297, 304, 296), (324, 332, 323, 308), (333, 324, 308, 325), (325, 308, 322, 331), (322, 330, 320, 309), (331, 322, 309, 321), (321, 309, 319, 327), (319, 326, 317, 310), (327, 319, 310, 318), (318, 310, 316, 329), (316, 328, 314, 311), (329, 316, 311, 315), (315, 311, 324, 333), (321, 327, 318, 312), (331, 321, 312, 325), (325, 312, 315, 333), (320, 330, 323, 313), (326, 320, 313, 317), (317, 313, 314, 328), (313, 323, 332, 314), (312, 318, 329, 315), (311, 314, 332, 324), (310, 317, 328, 316), (309, 320, 326, 319), (308, 323, 330, 322), (742, 730, 338, 340), (338, 339, 336, 334), (340, 338, 334, 337), (337, 334, 335, 342), (335, 341, 735, 732), (342, 335, 732, 736), (742, 340, 337, 733), (339, 741, 734, 336), (336, 734, 735, 341), (733, 337, 342, 736), (334, 336, 341, 335), (730, 741, 339, 338), (759, 747, 347, 349), (347, 348, 345, 343), (349, 347, 343, 346), (346, 343, 344, 351), (344, 350, 752, 749), (351, 344, 749, 753), (759, 349, 346, 750), (348, 758, 751, 345), (345, 751, 752, 350), (750, 346, 351, 753), (343, 345, 350, 344), (747, 758, 348, 347), (371, 793, 799, 375), (788, 368, 372, 794), (369, 370, 374, 373), (368, 369, 373, 372), (359, 358, 354, 355), (769, 355, 368, 788), (370, 371, 375, 374), (353, 352, 371, 370), (355, 354, 369, 368), (352, 764, 793, 371), (358, 357, 353, 354), (356, 770, 764, 352), (775, 359, 355, 769), (357, 356, 352, 353), (367, 366, 362, 363), (362, 361, 357, 358), (360, 776, 770, 356), (781, 363, 359, 775), (361, 360, 356, 357), (354, 353, 370, 369), (363, 362, 358, 359), (787, 367, 363, 781), (365, 364, 360, 361), (366, 365, 361, 362), (364, 782, 776, 360), (782, 364, 365, 366, 367, 787), (380, 386, 392, 379), (377, 385, 395, 378), (379, 389, 381, 380), (379, 392, 391, 382), (388, 394, 393, 389), (378, 395, 394, 388), (383, 390, 384, 376), (389, 393, 387, 381), (380, 381, 387, 386), (376, 384, 385, 377), (382, 391, 390, 383), (376, 377, 378, 383), (383, 378, 388, 382), (382, 388, 389, 379), (400, 406, 412, 399), (397, 405, 415, 398), (399, 409, 401, 400), (399, 412, 411, 402), (408, 414, 413, 409), (398, 415, 414, 408), (403, 410, 404, 396), (409, 413, 407, 401), (400, 401, 407, 406), (396, 404, 405, 397), (402, 411, 410, 403), (396, 397, 398, 403), (403, 398, 408, 402), (402, 408, 409, 399), (425, 426, 419, 417), (447, 428, 423, 435), (428, 430, 421, 423), (443, 425, 417, 439), (432, 437, 420, 422), (434, 439, 417, 419), (436, 416, 424, 441), (441, 424, 425, 443), (422, 420, 431, 429), (429, 431, 430, 428), (432, 422, 429, 445), (445, 429, 428, 447), (416, 418, 427, 424), (424, 427, 426, 425), (427, 444, 446, 426), (444, 445, 447, 446), (418, 433, 444, 427), (433, 432, 445, 444), (431, 440, 442, 430), (440, 441, 443, 442), (420, 437, 440, 431), (437, 436, 441, 440), (423, 421, 438, 435), (435, 438, 439, 434), (418, 416, 436, 433), (433, 436, 437, 432), (430, 442, 438, 421), (442, 443, 439, 438), (426, 446, 434, 419), (446, 447, 435, 434), (457, 458, 451, 449), (479, 460, 455, 467), (460, 462, 453, 455), (475, 457, 449, 471), (464, 469, 452, 454), (466, 471, 449, 451), (468, 448, 456, 473), (473, 456, 457, 475), (454, 452, 463, 461), (461, 463, 462, 460), (464, 454, 461, 477), (477, 461, 460, 479), (448, 450, 459, 456), (456, 459, 458, 457), (459, 476, 478, 458), (476, 477, 479, 478), (450, 465, 476, 459), (465, 464, 477, 476), (463, 472, 474, 462), (472, 473, 475, 474), (452, 469, 472, 463), (469, 468, 473, 472), (455, 453, 470, 467), (467, 470, 471, 466), (450, 448, 468, 465), (465, 468, 469, 464), (462, 474, 470, 453), (474, 475, 471, 470), (458, 478, 466, 451), (478, 479, 467, 466), (488, 489, 483, 481), (503, 490, 487, 495), (490, 491, 485, 487), (501, 488, 481, 499), (492, 497, 484, 486), (494, 499, 481, 483), (496, 480, 488, 501), (486, 484, 491, 490), (492, 486, 490, 503), (480, 482, 489, 488), (482, 493, 502, 489), (493, 492, 503, 502), (484, 497, 500, 491), (497, 496, 501, 500), (487, 485, 498, 495), (495, 498, 499, 494), (482, 480, 496, 493), (493, 496, 497, 492), (491, 500, 498, 485), (500, 501, 499, 498), (489, 502, 494, 483), (502, 503, 495, 494), (513, 514, 507, 505), (535, 516, 511, 523), (516, 518, 509, 511), (531, 513, 505, 527), (520, 525, 508, 510), (522, 527, 505, 507), (524, 504, 512, 529), (529, 512, 513, 531), (510, 508, 519, 517), (517, 519, 518, 516), (520, 510, 517, 533), (533, 517, 516, 535), (504, 506, 515, 512), (512, 515, 514, 513), (515, 532, 534, 514), (532, 533, 535, 534), (506, 521, 532, 515), (521, 520, 533, 532), (519, 528, 530, 518), (528, 529, 531, 530), (508, 525, 528, 519), (525, 524, 529, 528), (511, 509, 526, 523), (523, 526, 527, 522), (506, 504, 524, 521), (521, 524, 525, 520), (518, 530, 526, 509), (530, 531, 527, 526), (514, 534, 522, 507), (534, 535, 523, 522), (552, 548, 547, 553), (560, 539, 537, 561), (552, 553, 538, 539), (557, 541, 545, 554), (555, 547, 543, 556), (565, 567, 548, 552), (541, 540, 544, 545), (567, 565, 560, 563), (547, 548, 542, 543), (558, 556, 557, 559), (539, 538, 536, 537), (553, 549, 558, 538), (561, 537, 551, 564), (563, 560, 561, 562), (538, 558, 559, 536), (562, 561, 564, 566), (550, 545, 544, 551), (548, 567, 563, 542), (549, 555, 556, 558), (559, 557, 554, 546), (543, 542, 540, 541), (551, 544, 566, 564), (556, 543, 541, 557), (540, 562, 566, 544), (537, 536, 550, 551), (542, 563, 562, 540), (565, 552, 539, 560), (553, 547, 555, 549), (546, 554, 545, 550), (536, 559, 546, 550), (576, 570, 571, 577), (584, 574, 575, 587), (578, 572, 573, 579), (591, 599, 580, 569), (594, 589, 572, 578), (592, 591, 569, 577), (586, 592, 577, 571), (584, 594, 578, 574), (574, 578, 579, 575), (568, 576, 577, 569), (596, 581, 580, 599), (572, 583, 582, 573), (569, 580, 581, 568), (589, 597, 583, 572), (568, 581, 596, 588), (588, 596, 597, 589), (583, 597, 598, 582), (597, 596, 599, 598), (570, 576, 595, 585), (585, 595, 594, 584), (575, 579, 593, 587), (587, 593, 592, 586), (579, 573, 590, 593), (593, 590, 591, 592), (576, 568, 588, 595), (595, 588, 589, 594), (573, 582, 598, 590), (590, 598, 599, 591), (570, 585, 586, 571), (585, 584, 587, 586), (616, 600, 615, 624), (625, 617, 600, 616), (617, 623, 614, 600), (614, 601, 612, 622), (623, 613, 601, 614), (613, 619, 611, 601), (611, 602, 609, 618), (619, 610, 602, 611), (610, 621, 608, 602), (608, 603, 606, 620), (621, 607, 603, 608), (607, 625, 616, 603), (613, 604, 610, 619), (623, 617, 604, 613), (617, 625, 607, 604), (612, 605, 615, 622), (618, 609, 605, 612), (609, 620, 606, 605), (605, 606, 624, 615), (604, 607, 621, 610), (603, 616, 624, 606), (602, 608, 620, 609), (601, 611, 618, 612), (600, 614, 622, 615), (651, 637, 629, 636), (650, 640, 633, 639), (649, 643, 631, 642), (648, 635, 627, 645), (647, 644, 630, 641), (646, 645, 627, 636), (642, 631, 645, 646), (633, 642, 646, 639), (639, 646, 636, 629), (634, 626, 644, 647), (628, 634, 647, 638), (638, 647, 641, 632), (644, 626, 635, 648), (630, 644, 648, 643), (643, 648, 645, 631), (641, 630, 643, 649), (632, 641, 649, 640), (640, 649, 642, 633), (638, 632, 640, 650), (628, 638, 650, 637), (637, 650, 639, 629), (634, 628, 637, 651), (626, 634, 651, 635), (635, 651, 636, 627), (668, 652, 667, 676), (677, 669, 652, 668), (669, 675, 666, 652), (666, 653, 664, 674), (675, 665, 653, 666), (665, 671, 663, 653), (663, 654, 661, 670), (671, 662, 654, 663), (662, 673, 660, 654), (660, 655, 658, 672), (673, 659, 655, 660), (659, 677, 668, 655), (665, 656, 662, 671), (675, 669, 656, 665), (669, 677, 659, 656), (664, 657, 667, 674), (670, 661, 657, 664), (661, 672, 658, 657), (657, 658, 676, 667), (656, 659, 673, 662), (655, 668, 676, 658), (654, 660, 672, 661), (653, 663, 670, 664), (652, 666, 674, 667), (694, 678, 693, 702), (703, 695, 678, 694), (695, 701, 692, 678), (692, 679, 690, 700), (701, 691, 679, 692), (691, 697, 689, 679), (689, 680, 687, 696), (697, 688, 680, 689), (688, 699, 686, 680), (686, 681, 684, 698), (699, 685, 681, 686), (685, 703, 694, 681), (691, 682, 688, 697), (701, 695, 682, 691), (695, 703, 685, 682), (690, 683, 693, 700), (696, 687, 683, 690), (687, 698, 684, 683), (683, 684, 702, 693), (682, 685, 699, 688), (681, 694, 702, 684), (680, 686, 698, 687), (679, 689, 696, 690), (678, 692, 700, 693), (720, 704, 719, 728), (729, 721, 704, 720), (721, 727, 718, 704), (718, 705, 716, 726), (727, 717, 705, 718), (717, 723, 715, 705), (715, 706, 713, 722), (723, 714, 706, 715), (714, 725, 712, 706), (712, 707, 710, 724), (725, 711, 707, 712), (711, 729, 720, 707), (717, 708, 714, 723), (727, 721, 708, 717), (721, 729, 711, 708), (716, 709, 719, 726), (722, 713, 709, 716), (713, 724, 710, 709), (709, 710, 728, 719), (708, 711, 725, 714), (707, 720, 728, 710), (706, 712, 724, 713), (705, 715, 722, 716), (704, 718, 726, 719), (742, 744, 740, 730), (740, 731, 738, 743), (744, 739, 731, 740), (739, 746, 737, 731), (737, 732, 735, 745), (746, 736, 732, 737), (742, 733, 739, 744), (743, 738, 734, 741), (738, 745, 735, 734), (733, 736, 746, 739), (731, 737, 745, 738), (730, 740, 743, 741), (759, 761, 757, 747), (757, 748, 755, 760), (761, 756, 748, 757), (756, 763, 754, 748), (754, 749, 752, 762), (763, 753, 749, 754), (759, 750, 756, 761), (760, 755, 751, 758), (755, 762, 752, 751), (750, 753, 763, 756), (748, 754, 762, 755), (747, 757, 760, 758), (792, 798, 799, 793), (788, 794, 795, 789), (790, 796, 797, 791), (789, 795, 796, 790), (774, 768, 767, 773), (769, 788, 789, 768), (791, 797, 798, 792), (766, 791, 792, 765), (768, 789, 790, 767), (765, 792, 793, 764), (773, 767, 766, 772), (771, 765, 764, 770), (775, 769, 768, 774), (772, 766, 765, 771), (786, 780, 779, 785), (779, 773, 772, 778), (777, 771, 770, 776), (781, 775, 774, 780), (778, 772, 771, 777), (767, 790, 791, 766), (780, 774, 773, 779), (787, 781, 780, 786), (784, 778, 777, 783), (785, 779, 778, 784), (783, 777, 776, 782), (782, 787, 786, 785, 784, 783), (794, 372, 373, 374, 375, 799, 798, 797, 796, 795)])
_uv = me_cube.uv_layers.new(name='UVMap')
_uv.uv.foreach_set('vector', [0.0, 0.0, 1.0, 0.0, 1.0, 1.0, 0.0, 1.0, 0.0, 0.0, 1.0, 0.0, 1.0, 1.0, 0.0, 1.0, 0.0, 0.0, 1.0, 0.0, 1.0, 1.0, 0.0, 1.0, 0.0, 0.0, 1.0, 0.0, 1.0, 1.0, 0.0, 1.0, 0.0, 0.0, 1.0, 0.0, 1.0, 1.0, 0.0, 1.0, 0.0, 0.0, 1.0, 0.0, 1.0, 1.0, 0.0, 1.0, 0.0, 0.0, 1.0, 0.0, 1.0, 1.0, 0.0, 1.0, 0.0, 0.0, 1.0, 0.0, 1.0, 1.0, 0.0, 1.0, 0.0, 0.0, 1.0, 0.0, 1.0, 1.0, 0.0, 1.0, 0.0, 0.0, 1.0, 0.0, 1.0, 1.0, 0.0, 1.0, 0.0, 0.0, 1.0, 0.0, 1.0, 1.0, 0.0, 1.0, 0.0, 0.0, 1.0, 0.0, 1.0, 1.0, 0.0, 1.0, 0.0, 0.0, 1.0, 0.0, 1.0, 1.0, 0.0, 1.0, 0.0, 0.0, 1.0, 0.0, 1.0, 1.0, 0.0, 1.0, 0.0, 0.0, 1.0, 0.0, 1.0, 1.0, 0.0, 1.0, 0.0, 0.0, 1.0, 0.0, 1.0, 1.0, 0.0, 1.0, 0.0, 0.0, 1.0, 0.0, 1.0, 1.0, 0.0, 1.0, 0.0, 0.0, 1.0, 0.0, 1.0, 1.0, 0.0, 1.0, 0.0, 0.0, 1.0, 0.0, 1.0, 1.0, 0.0, 1.0, 0.0, 0.0, 1.0, 0.0, 1.0, 1.0, 0.0, 1.0, 0.0, 0.0, 1.0, 0.0, 1.0, 1.0, 0.0, 1.0, 0.0, 0.0, 1.0, 0.0, 1.0, 1.0, 0.0, 1.0, 0.0, 0.0, 1.0, 0.0, 1.0, 1.0, 0.0, 1.0, 0.0, 0.0, 1.0, 0.0, 1.0, 1.0, 0.0, 1.0, 0.0, 0.0, 1.0, 0.0, 1.0, 1.0, 0.0, 1.0, 0.0, 0.0, 1.0, 0.0, 1.0, 1.0, 0.0, 1.0, 0.0, 0.0, 1.0, 0.0, 1.0, 1.0, 0.0, 1.0, 0.0, 0.0, 1.0, 0.0, 1.0, 1.0, 0.0, 1.0, 0.0, 0.0, 1.0, 0.0, 1.0, 1.0, 0.0, 1.0, 0.0, 0.0, 1.0, 0.0, 1.0, 1.0, 0.0, 1.0, 0.0, 0.0, 1.0, 0.0, 1.0, 1.0, 0.0, 1.0, 0.0, 0.0, 1.0, 0.0, 1.0, 1.0, 0.0, 1.0, 0.0, 0.0, 1.0, 0.0, 1.0, 1.0, 0.0, 1.0, 0.0, 0.0, 1.0, 0.0, 1.0, 1.0, 0.0, 1.0, 0.0, 0.0, 1.0, 0.0, 1.0, 1.0, 0.0, 1.0, 0.0, 0.0, 1.0, 0.0, 1.0, 1.0, 0.0, 1.0, 0.0, 0.0, 1.0, 0.0, 1.0, 1.0, 0.0, 1.0, 0.0, 0.0, 1.0, 0.0, 1.0, 1.0, 0.0, 1.0, 0.0, 0.0, 1.0, 0.0, 1.0, 1.0, 0.0, 1.0, 0.0, 0.0, 1.0, 0.0, 1.0, 1.0, 0.0, 1.0, 0.0, 0.0, 1.0, 0.0, 1.0, 1.0, 0.0, 1.0, 0.0, 0.0, 1.0, 0.0, 1.0, 1.0, 0.0, 1.0, 0.0, 0.0, 1.0, 0.0, 1.0, 1.0, 0.0, 1.0, 0.0, 0.0, 1.0, 0.0, 1.0, 1.0, 0.0, 1.0, 0.0, 0.0, 1.0, 0.0, 1.0, 1.0, 0.0, 1.0, 0.0, 0.0, 1.0, 0.0, 1.0, 1.0, 0.0, 1.0, 0.0, 0.0, 1.0, 0.0, 1.0, 1.0, 0.0, 1.0, 0.0, 0.0, 1.0, 0.0, 1.0, 1.0, 0.0, 1.0, 0.0, 0.0, 1.0, 0.0, 1.0, 1.0, 0.0, 1.0, 0.0, 0.0, 1.0, 0.0, 1.0, 1.0, 0.0, 1.0, 0.0, 0.0, 1.0, 0.0, 1.0, 1.0, 0.0, 1.0, 0.0, 0.0, 1.0, 0.0, 1.0, 1.0, 0.0, 1.0, 0.0, 0.0, 1.0, 0.0, 1.0, 1.0, 0.0, 1.0, 0.0, 0.0, 1.0, 0.0, 1.0, 1.0, 0.0, 1.0, 0.0, 0.0, 1.0, 0.0, 1.0, 1.0, 0.0, 1.0, 0.0, 0.0, 1.0, 0.0, 1.0, 1.0, 0.0, 1.0, 0.0, 0.0, 1.0, 0.0, 1.0, 1.0, 0.0, 1.0, 0.0, 0.0, 1.0, 0.0, 1.0, 1.0, 0.0, 1.0, 0.0, 0.0, 1.0, 0.0, 1.0, 1.0, 0.0, 1.0, 0.0, 0.0, 1.0, 0.0, 1.0, 1.0, 0.0, 1.0, 0.0, 0.0, 1.0, 0.0, 1.0, 1.0, 0.0, 1.0, 0.0, 0.0, 1.0, 0.0, 1.0, 1.0, 0.0, 1.0, 0.0, 0.0, 1.0, 0.0, 1.0, 1.0, 0.0, 1.0, 0.0, 0.0, 1.0, 0.0, 1.0, 1.0, 0.0, 1.0, 0.0, 0.0, 1.0, 0.0, 1.0, 1.0, 0.0, 1.0, 0.0, 0.0, 1.0, 0.0, 1.0, 1.0, 0.0, 1.0, 0.0, 0.0, 1.0, 0.0, 1.0, 1.0, 0.0, 1.0, 0.0, 0.0, 1.0, 0.0, 1.0, 1.0, 0.0, 1.0, 0.0, 0.0, 1.0, 0.0, 1.0, 1.0, 0.0, 1.0, 0.0, 0.0, 1.0, 0.0, 1.0, 1.0, 0.0, 1.0, 0.0, 0.0, 1.0, 0.0, 1.0, 1.0, 0.0, 1.0, 0.0, 0.0, 1.0, 0.0, 1.0, 1.0, 0.0, 1.0, 0.0, 0.0, 1.0, 0.0, 1.0, 1.0, 0.0, 1.0, 0.0, 0.0, 1.0, 0.0, 1.0, 1.0, 0.0, 1.0, 0.0, 0.0, 1.0, 0.0, 1.0, 1.0, 0.0, 1.0, 0.0, 0.0, 1.0, 0.0, 1.0, 1.0, 0.0, 1.0, 0.0, 0.0, 1.0, 0.0, 1.0, 1.0, 0.0, 1.0, 0.0, 0.0, 1.0, 0.0, 1.0, 1.0, 0.0, 1.0, 0.0, 0.0, 1.0, 0.0, 1.0, 1.0, 0.0, 1.0, 0.0, 0.0, 1.0, 0.0, 1.0, 1.0, 0.0, 1.0, 0.0, 0.0, 1.0, 0.0, 1.0, 1.0, 0.0, 1.0, 0.0, 0.0, 1.0, 0.0, 1.0, 1.0, 0.0, 1.0, 0.0, 0.0, 1.0, 0.0, 1.0, 1.0, 0.0, 1.0, 0.0, 0.0, 1.0, 0.0, 1.0, 1.0, 0.0, 1.0, 0.0, 0.0, 1.0, 0.0, 1.0, 1.0, 0.0, 1.0, 0.0, 0.0, 1.0, 0.0, 1.0, 1.0, 0.0, 1.0, 0.0, 0.0, 1.0, 0.0, 1.0, 1.0, 0.0, 1.0, 0.0, 0.0, 1.0, 0.0, 1.0, 1.0, 0.0, 1.0, 0.0, 0.0, 1.0, 0.0, 1.0, 1.0, 0.0, 1.0, 0.0, 0.0, 1.0, 0.0, 1.0, 1.0, 0.0, 1.0, 0.0, 0.0, 1.0, 0.0, 1.0, 1.0, 0.0, 1.0, 0.0, 0.0, 1.0, 0.0, 1.0, 1.0, 0.0, 1.0, 0.0, 0.0, 1.0, 0.0, 1.0, 1.0, 0.0, 1.0, 0.0, 0.0, 1.0, 0.0, 1.0, 1.0, 0.0, 1.0, 0.0, 0.0, 1.0, 0.0, 1.0, 1.0, 0.0, 1.0, 0.0, 0.0, 1.0, 0.0, 1.0, 1.0, 0.0, 1.0, 0.0, 0.0, 1.0, 0.0, 1.0, 1.0, 0.0, 1.0, 0.0, 0.0, 1.0, 0.0, 1.0, 1.0, 0.0, 1.0, 0.0, 0.0, 1.0, 0.0, 1.0, 1.0, 0.0, 1.0, 0.0, 0.0, 1.0, 0.0, 1.0, 1.0, 0.0, 1.0, 0.0, 0.0, 1.0, 0.0, 1.0, 1.0, 0.0, 1.0, 0.0, 0.0, 1.0, 0.0, 1.0, 1.0, 0.0, 1.0, 0.0, 0.0, 1.0, 0.0, 1.0, 1.0, 0.0, 1.0, 0.0, 0.0, 1.0, 0.0, 1.0, 1.0, 0.0, 1.0, 0.0, 0.0, 1.0, 0.0, 1.0, 1.0, 0.0, 1.0, 0.0, 0.0, 1.0, 0.0, 1.0, 1.0, 0.0, 1.0, 0.0, 0.0, 1.0, 0.0, 1.0, 1.0, 0.0, 1.0, 0.0, 0.0, 1.0, 0.0, 1.0, 1.0, 0.0, 1.0, 0.0, 0.0, 1.0, 0.0, 1.0, 1.0, 0.0, 1.0, 0.0, 0.0, 1.0, 0.0, 1.0, 1.0, 0.0, 1.0, 0.0, 0.0, 1.0, 0.0, 1.0, 1.0, 0.0, 1.0, 0.0, 0.0, 1.0, 0.0, 1.0, 1.0, 0.0, 1.0, 0.0, 0.0, 1.0, 0.0, 1.0, 1.0, 0.0, 1.0, 0.0, 0.0, 1.0, 0.0, 1.0, 1.0, 0.0, 1.0, 0.0, 0.0, 1.0, 0.0, 1.0, 1.0, 0.0, 1.0, 0.0, 0.0, 1.0, 0.0, 1.0, 1.0, 0.0, 1.0, 0.0, 0.0, 1.0, 0.0, 1.0, 1.0, 0.0, 1.0, 0.0, 0.0, 1.0, 0.0, 1.0, 1.0, 0.0, 1.0, 0.0, 0.0, 1.0, 0.0, 1.0, 1.0, 0.0, 1.0, 0.0, 0.0, 1.0, 0.0, 1.0, 1.0, 0.0, 1.0, 0.0, 0.0, 1.0, 0.0, 1.0, 1.0, 0.0, 1.0, 0.0, 0.0, 1.0, 0.0, 1.0, 1.0, 0.0, 1.0, 0.0, 0.0, 1.0, 0.0, 1.0, 1.0, 0.0, 1.0, 0.0, 0.0, 1.0, 0.0, 1.0, 1.0, 0.0, 1.0, 0.0, 0.0, 1.0, 0.0, 1.0, 1.0, 0.0, 1.0, 0.0, 0.0, 1.0, 0.0, 1.0, 1.0, 0.0, 1.0, 0.0, 0.0, 1.0, 0.0, 1.0, 1.0, 0.0, 1.0, 0.0, 0.0, 1.0, 0.0, 1.0, 1.0, 0.0, 1.0, 0.0, 0.0, 1.0, 0.0, 1.0, 1.0, 0.0, 1.0, 0.0, 0.0, 1.0, 0.0, 1.0, 1.0, 0.0, 1.0, 0.0, 0.0, 1.0, 0.0, 1.0, 1.0, 0.0, 1.0, 0.0, 0.0, 1.0, 0.0, 1.0, 1.0, 0.0, 1.0, 0.0, 0.0, 1.0, 0.0, 1.0, 1.0, 0.0, 1.0, 0.0, 0.0, 1.0, 0.0, 1.0, 1.0, 0.0, 1.0, 0.0, 0.0, 1.0, 0.0, 1.0, 1.0, 0.0, 1.0, 0.0, 0.0, 1.0, 0.0, 1.0, 1.0, 0.0, 1.0, 0.0, 0.0, 1.0, 0.0, 1.0, 1.0, 0.0, 1.0, 0.0, 0.0, 1.0, 0.0, 1.0, 1.0, 0.0, 1.0, 0.0, 0.0, 1.0, 0.0, 1.0, 1.0, 0.0, 1.0, 0.0, 0.0, 1.0, 0.0, 1.0, 1.0, 0.0, 1.0, 0.0, 0.0, 1.0, 0.0, 1.0, 1.0, 0.0, 1.0, 0.0, 0.0, 1.0, 0.0, 1.0, 1.0, 0.0, 1.0, 0.0, 0.0, 1.0, 0.0, 1.0, 1.0, 0.0, 1.0, 0.0, 0.0, 1.0, 0.0, 1.0, 1.0, 0.0, 1.0, 0.0, 0.0, 1.0, 0.0, 1.0, 1.0, 0.0, 1.0, 0.0, 0.0, 1.0, 0.0, 1.0, 1.0, 0.0, 1.0, 0.0, 0.0, 1.0, 0.0, 1.0, 1.0, 0.0, 1.0, 0.0, 0.0, 1.0, 0.0, 1.0, 1.0, 0.0, 1.0, 0.0, 0.0, 1.0, 0.0, 1.0, 1.0, 0.0, 1.0, 0.0, 0.0, 1.0, 0.0, 1.0, 1.0, 0.0, 1.0, 0.0, 0.0, 1.0, 0.0, 1.0, 1.0, 0.0, 1.0, 0.0, 0.0, 1.0, 0.0, 1.0, 1.0, 0.0, 1.0, 0.0, 0.0, 1.0, 0.0, 1.0, 1.0, 0.0, 1.0, 0.0, 0.0, 1.0, 0.0, 1.0, 1.0, 0.0, 1.0, 0.0, 0.0, 1.0, 0.0, 1.0, 1.0, 0.0, 1.0, 0.0, 0.0, 1.0, 0.0, 1.0, 1.0, 0.0, 1.0, 0.0, 0.0, 1.0, 0.0, 1.0, 1.0, 0.0, 1.0, 0.0, 0.0, 1.0, 0.0, 1.0, 1.0, 0.0, 1.0, 0.0, 0.0, 1.0, 0.0, 1.0, 1.0, 0.0, 1.0, 0.0, 0.0, 1.0, 0.0, 1.0, 1.0, 0.0, 1.0, 0.0, 0.0, 1.0, 0.0, 1.0, 1.0, 0.0, 1.0, 0.0, 0.0, 1.0, 0.0, 1.0, 1.0, 0.0, 1.0, 0.0, 0.0, 1.0, 0.0, 1.0, 1.0, 0.0, 1.0, 0.0, 0.0, 1.0, 0.0, 1.0, 1.0, 0.0, 1.0, 0.0, 0.0, 1.0, 0.0, 1.0, 1.0, 0.0, 1.0, 0.0, 0.0, 1.0, 0.0, 1.0, 1.0, 0.0, 1.0, 0.0, 0.0, 1.0, 0.0, 1.0, 1.0, 0.0, 1.0, 0.0, 0.0, 1.0, 0.0, 1.0, 1.0, 0.0, 1.0, 0.0, 0.0, 1.0, 0.0, 1.0, 1.0, 0.0, 1.0, 0.0, 0.0, 1.0, 0.0, 1.0, 1.0, 0.0, 1.0, 0.0, 0.0, 1.0, 0.0, 1.0, 1.0, 0.0, 1.0, 0.0, 0.0, 1.0, 0.0, 1.0, 1.0, 0.0, 1.0, 0.0, 0.0, 1.0, 0.0, 1.0, 1.0, 0.0, 1.0, 0.0, 0.0, 1.0, 0.0, 1.0, 1.0, 0.0, 1.0, 0.0, 0.0, 1.0, 0.0, 1.0, 1.0, 0.0, 1.0, 0.0, 0.0, 1.0, 0.0, 1.0, 1.0, 0.0, 1.0, 0.0, 0.0, 1.0, 0.0, 1.0, 1.0, 0.0, 1.0, 0.0, 0.0, 1.0, 0.0, 1.0, 1.0, 0.0, 1.0, 0.0, 0.0, 1.0, 0.0, 1.0, 1.0, 0.0, 1.0, 0.0, 0.0, 1.0, 0.0, 1.0, 1.0, 0.0, 1.0, 0.0, 0.0, 1.0, 0.0, 1.0, 1.0, 0.0, 1.0, 0.0, 0.0, 1.0, 0.0, 1.0, 1.0, 0.0, 1.0, 0.0, 0.0, 1.0, 0.0, 1.0, 1.0, 0.0, 1.0, 0.0, 0.0, 1.0, 0.0, 1.0, 1.0, 0.0, 1.0, 0.0, 0.0, 1.0, 0.0, 1.0, 1.0, 0.0, 1.0, 0.0, 0.0, 1.0, 0.0, 1.0, 1.0, 0.0, 1.0, 0.0, 0.0, 1.0, 0.0, 1.0, 1.0, 0.0, 1.0, 0.0, 0.0, 1.0, 0.0, 1.0, 1.0, 0.0, 1.0, 0.0, 0.0, 1.0, 0.0, 1.0, 1.0, 0.0, 1.0, 0.0, 0.0, 1.0, 0.0, 1.0, 1.0, 0.0, 1.0, 0.0, 0.0, 1.0, 0.0, 1.0, 1.0, 0.0, 1.0, 0.0, 0.0, 1.0, 0.0, 1.0, 1.0, 0.0, 1.0, 0.0, 0.0, 1.0, 0.0, 1.0, 1.0, 0.0, 1.0, 0.0, 0.0, 1.0, 0.0, 1.0, 1.0, 0.0, 1.0, 0.0, 0.0, 1.0, 0.0, 1.0, 1.0, 0.0, 1.0, 0.0, 0.0, 1.0, 0.0, 1.0, 1.0, 0.0, 1.0, 0.0, 0.0, 1.0, 0.0, 1.0, 1.0, 0.0, 1.0, 0.0, 0.0, 1.0, 0.0, 1.0, 1.0, 0.0, 1.0, 0.0, 0.0, 1.0, 0.0, 1.0, 1.0, 0.0, 1.0, 0.0, 0.0, 1.0, 0.0, 1.0, 1.0, 0.0, 1.0, 0.0, 0.0, 1.0, 0.0, 1.0, 1.0, 0.0, 1.0, 0.0, 0.0, 1.0, 0.0, 1.0, 1.0, 0.0, 1.0, 0.0, 0.0, 1.0, 0.0, 1.0, 1.0, 0.0, 1.0, 0.0, 0.0, 1.0, 0.0, 1.0, 1.0, 0.0, 1.0, 0.0, 0.0, 1.0, 0.0, 1.0, 1.0, 0.0, 1.0, 0.0, 0.0, 1.0, 0.0, 1.0, 1.0, 0.0, 1.0, 0.0, 0.0, 1.0, 0.0, 1.0, 1.0, 0.0, 1.0, 0.0, 0.0, 1.0, 0.0, 1.0, 1.0, 0.0, 1.0, 0.0, 0.0, 1.0, 0.0, 1.0, 1.0, 0.0, 1.0, 0.0, 0.0, 1.0, 0.0, 1.0, 1.0, 0.0, 1.0, 0.0, 0.0, 1.0, 0.0, 1.0, 1.0, 0.0, 1.0, 0.0, 0.0, 1.0, 0.0, 1.0, 1.0, 0.0, 1.0, 0.0, 0.0, 1.0, 0.0, 1.0, 1.0, 0.0, 1.0, 0.0, 0.0, 1.0, 0.0, 1.0, 1.0, 0.0, 1.0, 0.0, 0.0, 1.0, 0.0, 1.0, 1.0, 0.0, 1.0, 0.0, 0.0, 1.0, 0.0, 1.0, 1.0, 0.0, 1.0, 0.0, 0.0, 1.0, 0.0, 1.0, 1.0, 0.0, 1.0, 0.0, 0.0, 1.0, 0.0, 1.0, 1.0, 0.0, 1.0, 0.0, 0.0, 1.0, 0.0, 1.0, 1.0, 0.0, 1.0, 0.0, 0.0, 1.0, 0.0, 1.0, 1.0, 0.0, 1.0, 0.0, 0.0, 1.0, 0.0, 1.0, 1.0, 0.0, 1.0, 0.0, 0.0, 1.0, 0.0, 1.0, 1.0, 0.0, 1.0, 0.0, 0.0, 1.0, 0.0, 1.0, 1.0, 0.0, 1.0, 0.0, 0.0, 1.0, 0.0, 1.0, 1.0, 0.0, 1.0, 0.0, 0.0, 1.0, 0.0, 1.0, 1.0, 0.0, 1.0, 0.0, 0.0, 1.0, 0.0, 1.0, 1.0, 0.0, 1.0, 0.0, 0.0, 1.0, 0.0, 1.0, 1.0, 0.0, 1.0, 0.0, 0.0, 1.0, 0.0, 1.0, 1.0, 0.0, 1.0, 0.0, 0.0, 1.0, 0.0, 1.0, 1.0, 0.0, 1.0, 0.0, 0.0, 1.0, 0.0, 1.0, 1.0, 0.0, 1.0, 0.0, 0.0, 1.0, 0.0, 1.0, 1.0, 0.0, 1.0, 0.0, 0.0, 1.0, 0.0, 1.0, 1.0, 0.0, 1.0, 0.0, 0.0, 1.0, 0.0, 1.0, 1.0, 0.0, 1.0, 0.0, 0.0, 1.0, 0.0, 1.0, 1.0, 0.0, 1.0, 0.0, 0.0, 1.0, 0.0, 1.0, 1.0, 0.0, 1.0, 0.0, 0.0, 1.0, 0.0, 1.0, 1.0, 0.0, 1.0, 0.0, 0.0, 1.0, 0.0, 1.0, 1.0, 0.0, 1.0, 0.0, 0.0, 1.0, 0.0, 1.0, 1.0, 0.0, 1.0, 0.0, 0.0, 1.0, 0.0, 1.0, 1.0, 0.0, 1.0, 0.0, 0.0, 1.0, 0.0, 1.0, 1.0, 0.0, 1.0, 0.0, 0.0, 1.0, 0.0, 1.0, 1.0, 0.0, 1.0, 0.0, 0.0, 1.0, 0.0, 1.0, 1.0, 0.0, 1.0, 0.0, 0.0, 1.0, 0.0, 1.0, 1.0, 0.0, 1.0, 0.0, 0.0, 1.0, 0.0, 1.0, 1.0, 0.0, 1.0, 0.0, 0.0, 1.0, 0.0, 1.0, 1.0, 0.0, 1.0, 0.0, 0.0, 1.0, 0.0, 1.0, 1.0, 0.0, 1.0, 0.0, 0.0, 1.0, 0.0, 1.0, 1.0, 0.0, 1.0, 0.0, 0.0, 1.0, 0.0, 1.0, 1.0, 0.0, 1.0, 0.0, 0.0, 1.0, 0.0, 1.0, 1.0, 0.0, 1.0, 0.0, 0.0, 1.0, 0.0, 1.0, 1.0, 0.0, 1.0, 0.0, 0.0, 1.0, 0.0, 1.0, 1.0, 0.0, 1.0, 0.0, 0.0, 1.0, 0.0, 1.0, 1.0, 0.0, 1.0, 0.0, 0.0, 1.0, 0.0, 1.0, 1.0, 0.0, 1.0, 0.0, 0.0, 1.0, 0.0, 1.0, 1.0, 0.0, 1.0, 0.0, 0.0, 1.0, 0.0, 1.0, 1.0, 0.0, 1.0, 0.0, 0.0, 1.0, 0.0, 1.0, 1.0, 0.0, 1.0, 0.0, 0.0, 1.0, 0.0, 1.0, 1.0, 0.0, 1.0, 0.0, 0.0, 1.0, 0.0, 1.0, 1.0, 0.0, 1.0, 0.0, 0.0, 1.0, 0.0, 1.0, 1.0, 0.0, 1.0, 0.0, 0.0, 1.0, 0.0, 1.0, 1.0, 0.0, 1.0, 0.0, 0.0, 1.0, 0.0, 1.0, 1.0, 0.0, 1.0, 0.0, 0.0, 1.0, 0.0, 1.0, 1.0, 0.0, 1.0, 0.0, 0.0, 1.0, 0.0, 1.0, 1.0, 0.0, 1.0, 0.0, 0.0, 1.0, 0.0, 1.0, 1.0, 0.0, 1.0, 0.0, 0.0, 1.0, 0.0, 1.0, 1.0, 0.0, 1.0, 0.0, 0.0, 1.0, 0.0, 1.0, 1.0, 0.0, 1.0, 0.0, 0.0, 1.0, 0.0, 1.0, 1.0, 0.0, 1.0, 0.0, 0.0, 1.0, 0.0, 1.0, 1.0, 0.0, 1.0, 0.0, 0.0, 1.0, 0.0, 1.0, 1.0, 0.0, 1.0, 0.0, 0.0, 1.0, 0.0, 1.0, 1.0, 0.0, 1.0, 0.0, 0.0, 1.0, 0.0, 1.0, 1.0, 0.0, 1.0, 0.0, 0.0, 1.0, 0.0, 1.0, 1.0, 0.0, 1.0, 0.0, 0.0, 1.0, 0.0, 1.0, 1.0, 0.0, 1.0, 0.0, 0.0, 1.0, 0.0, 1.0, 1.0, 0.0, 1.0, 0.0, 0.0, 1.0, 0.0, 1.0, 1.0, 0.0, 1.0, 0.0, 0.0, 1.0, 0.0, 1.0, 1.0, 0.0, 1.0, 0.0, 0.0, 1.0, 0.0, 1.0, 1.0, 0.0, 1.0, 0.0, 0.0, 1.0, 0.0, 1.0, 1.0, 0.0, 1.0, 0.0, 0.0, 1.0, 0.0, 1.0, 1.0, 0.0, 1.0, 0.0, 0.0, 1.0, 0.0, 1.0, 1.0, 0.0, 1.0, 0.0, 0.0, 1.0, 0.0, 1.0, 1.0, 0.0, 1.0, 0.0, 0.0, 1.0, 0.0, 1.0, 1.0, 0.0, 1.0, 0.0, 0.0, 1.0, 0.0, 1.0, 1.0, 0.0, 1.0, 0.0, 0.0, 1.0, 0.0, 1.0, 1.0, 0.0, 1.0, 0.0, 0.0, 1.0, 0.0, 1.0, 1.0, 0.0, 1.0, 0.0, 0.0, 1.0, 0.0, 1.0, 1.0, 0.0, 1.0, 0.0, 0.0, 1.0, 0.0, 1.0, 1.0, 0.0, 1.0, 0.0, 0.0, 1.0, 0.0, 1.0, 1.0, 0.0, 1.0, 0.0, 0.0, 1.0, 0.0, 1.0, 1.0, 0.0, 1.0, 0.0, 0.0, 1.0, 0.0, 1.0, 1.0, 0.0, 1.0, 0.0, 0.0, 1.0, 0.0, 1.0, 1.0, 0.0, 1.0, 0.0, 0.0, 1.0, 0.0, 1.0, 1.0, 0.0, 1.0, 0.0, 0.0, 1.0, 0.0, 1.0, 1.0, 0.0, 1.0, 0.0, 0.0, 1.0, 0.0, 1.0, 1.0, 0.0, 1.0, 0.0, 0.0, 1.0, 0.0, 1.0, 1.0, 0.0, 1.0, 0.0, 0.0, 1.0, 0.0, 1.0, 1.0, 0.0, 1.0, 0.0, 0.0, 1.0, 0.0, 1.0, 1.0, 0.0, 1.0, 0.0, 0.0, 1.0, 0.0, 1.0, 1.0, 0.0, 1.0, 0.0, 0.0, 1.0, 0.0, 1.0, 1.0, 0.0, 1.0, 0.0, 0.0, 1.0, 0.0, 1.0, 1.0, 0.0, 1.0, 0.0, 0.0, 1.0, 0.0, 1.0, 1.0, 0.0, 1.0, 0.0, 0.0, 1.0, 0.0, 1.0, 1.0, 0.0, 1.0, 0.0, 0.0, 1.0, 0.0, 1.0, 1.0, 0.0, 1.0, 0.0, 0.0, 1.0, 0.0, 1.0, 1.0, 0.0, 1.0, 0.0, 0.0, 1.0, 0.0, 1.0, 1.0, 0.0, 1.0, 0.0, 0.0, 1.0, 0.0, 1.0, 1.0, 0.0, 1.0, 0.0, 0.0, 1.0, 0.0, 1.0, 1.0, 0.0, 1.0, 0.0, 0.0, 1.0, 0.0, 1.0, 1.0, 0.0, 1.0, 0.0, 0.0, 1.0, 0.0, 1.0, 1.0, 0.0, 1.0, 0.0, 0.0, 1.0, 0.0, 1.0, 1.0, 0.0, 1.0, 0.0, 0.0, 1.0, 0.0, 1.0, 1.0, 0.0, 1.0, 0.0, 0.0, 1.0, 0.0, 1.0, 1.0, 0.0, 1.0, 0.0, 0.0, 1.0, 0.0, 1.0, 1.0, 0.0, 1.0, 0.0, 0.0, 1.0, 0.0, 1.0, 1.0, 0.0, 1.0, 0.0, 0.0, 1.0, 0.0, 1.0, 1.0, 0.0, 1.0, 0.0, 0.0, 1.0, 0.0, 1.0, 1.0, 0.0, 1.0, 0.0, 0.0, 1.0, 0.0, 1.0, 1.0, 0.0, 1.0, 0.0, 0.0, 1.0, 0.0, 1.0, 1.0, 0.0, 1.0, 0.0, 0.0, 1.0, 0.0, 1.0, 1.0, 0.0, 1.0, 0.0, 0.0, 1.0, 0.0, 1.0, 1.0, 0.0, 1.0, 0.0, 0.0, 1.0, 0.0, 1.0, 1.0, 0.0, 1.0, 0.0, 0.0, 1.0, 0.0, 1.0, 1.0, 0.0, 1.0, 0.0, 0.0, 1.0, 0.0, 1.0, 1.0, 0.0, 1.0, 0.0, 0.0, 1.0, 0.0, 1.0, 1.0, 0.0, 1.0, 0.0, 0.0, 1.0, 0.0, 1.0, 1.0, 0.0, 1.0, 0.0, 0.0, 1.0, 0.0, 1.0, 1.0, 0.0, 1.0, 0.0, 0.0, 1.0, 0.0, 1.0, 1.0, 0.0, 1.0, 0.0, 0.0, 1.0, 0.0, 1.0, 1.0, 0.0, 1.0, 0.0, 0.0, 1.0, 0.0, 1.0, 1.0, 0.0, 1.0, 0.0, 0.0, 1.0, 0.0, 1.0, 1.0, 0.0, 1.0, 0.0, 0.0, 1.0, 0.0, 1.0, 1.0, 0.0, 1.0, 0.0, 0.0, 1.0, 0.0, 1.0, 1.0, 0.0, 1.0, 0.0, 0.0, 1.0, 0.0, 1.0, 1.0, 0.0, 1.0, 0.0, 0.0, 1.0, 0.0, 1.0, 1.0, 0.0, 1.0, 0.0, 0.0, 1.0, 0.0, 1.0, 1.0, 0.0, 1.0, 0.0, 0.0, 1.0, 0.0, 1.0, 1.0, 0.0, 1.0, 0.0, 0.0, 1.0, 0.0, 1.0, 1.0, 0.0, 1.0, 0.0, 0.0, 1.0, 0.0, 1.0, 1.0, 0.0, 1.0, 0.0, 0.0, 1.0, 0.0, 1.0, 1.0, 0.0, 1.0, 0.0, 0.0, 1.0, 0.0, 1.0, 1.0, 0.0, 1.0, 0.0, 0.0, 1.0, 0.0, 1.0, 1.0, 0.0, 1.0, 0.0, 0.0, 1.0, 0.0, 1.0, 1.0, 0.0, 1.0, 0.0, 0.0, 1.0, 0.0, 1.0, 1.0, 0.0, 1.0, 0.0, 0.0, 1.0, 0.0, 1.0, 1.0, 0.0, 1.0, 0.1718, 0.3913, 0.1468, 0.4891, 8.156e-05, 0.4836, 0.01439, 0.2899, 0.4785, 0.5013, 0.456, 0.3875, 0.6629, 0.2579, 0.6655, 0.5082, 0.3646, 0.3108, 0.2533, 0.3237, 0.1657, 0.09584, 0.4621, 8.156e-05, 0.456, 0.3875, 0.3646, 0.3108, 0.4621, 8.156e-05, 0.6629, 0.2579, 0.326, 0.4791, 0.3126, 0.4707, 0.3292, 0.421, 0.3681, 0.4494, 0.382, 0.4977, 0.3681, 0.4494, 0.456, 0.3875, 0.4785, 0.5013, 0.2533, 0.3237, 0.1718, 0.3913, 0.01439, 0.2899, 0.1657, 0.09584, 0.2839, 0.4221, 0.2463, 0.4479, 0.1718, 0.3913, 0.2533, 0.3237, 0.3681, 0.4494, 0.3292, 0.421, 0.3646, 0.3108, 0.456, 0.3875, 0.2463, 0.4479, 0.2306, 0.4921, 0.1468, 0.4891, 0.1718, 0.3913, 0.3126, 0.4707, 0.298, 0.47, 0.2839, 0.4221, 0.3292, 0.421, 0.2843, 0.4778, 0.277, 0.4939, 0.2306, 0.4921, 0.2463, 0.4479, 0.3324, 0.4959, 0.326, 0.4791, 0.3681, 0.4494, 0.382, 0.4977, 0.298, 0.47, 0.2843, 0.4778, 0.2463, 0.4479, 0.2839, 0.4221, 0.3063, 0.4936, 0.3053, 0.4927, 0.307, 0.4879, 0.3104, 0.4907, 0.307, 0.4879, 0.3026, 0.4876, 0.298, 0.47, 0.3126, 0.4707, 0.299, 0.4902, 0.2975, 0.4946, 0.277, 0.4939, 0.2843, 0.4778, 0.3115, 0.4951, 0.3104, 0.4907, 0.326, 0.4791, 0.3324, 0.4959, 0.3026, 0.4876, 0.299, 0.4902, 0.2843, 0.4778, 0.298, 0.47, 0.3292, 0.421, 0.2839, 0.4221, 0.2533, 0.3237, 0.3646, 0.3108, 0.3104, 0.4907, 0.307, 0.4879, 0.3126, 0.4707, 0.326, 0.4791, 0.3065, 0.4949, 0.3063, 0.4936, 0.3104, 0.4907, 0.3115, 0.4951, 0.304, 0.4926, 0.3029, 0.4934, 0.299, 0.4902, 0.3026, 0.4876, 0.3053, 0.4927, 0.304, 0.4926, 0.3026, 0.4876, 0.307, 0.4879, 0.3029, 0.4934, 0.3026, 0.4948, 0.2975, 0.4946, 0.299, 0.4902, 0.3026, 0.4948, 0.3029, 0.4934, 0.304, 0.4926, 0.3053, 0.4927, 0.3063, 0.4936, 0.3065, 0.4949, 0.0, 0.0, 1.0, 0.0, 1.0, 1.0, 0.0, 1.0, 0.0, 0.0, 1.0, 0.0, 1.0, 1.0, 0.0, 1.0, 0.0, 0.0, 1.0, 0.0, 1.0, 1.0, 0.0, 1.0, 0.0, 0.0, 1.0, 0.0, 1.0, 1.0, 0.0, 1.0, 0.0, 0.0, 1.0, 0.0, 1.0, 1.0, 0.0, 1.0, 0.0, 0.0, 1.0, 0.0, 1.0, 1.0, 0.0, 1.0, 0.0, 0.0, 1.0, 0.0, 1.0, 1.0, 0.0, 1.0, 0.0, 0.0, 1.0, 0.0, 1.0, 1.0, 0.0, 1.0, 0.0, 0.0, 1.0, 0.0, 1.0, 1.0, 0.0, 1.0, 0.0, 0.0, 1.0, 0.0, 1.0, 1.0, 0.0, 1.0, 0.0, 0.0, 1.0, 0.0, 1.0, 1.0, 0.0, 1.0, 0.0, 0.0, 1.0, 0.0, 1.0, 1.0, 0.0, 1.0, 0.0, 0.0, 1.0, 0.0, 1.0, 1.0, 0.0, 1.0, 0.0, 0.0, 1.0, 0.0, 1.0, 1.0, 0.0, 1.0, 0.0, 0.0, 1.0, 0.0, 1.0, 1.0, 0.0, 1.0, 0.0, 0.0, 1.0, 0.0, 1.0, 1.0, 0.0, 1.0, 0.0, 0.0, 1.0, 0.0, 1.0, 1.0, 0.0, 1.0, 0.0, 0.0, 1.0, 0.0, 1.0, 1.0, 0.0, 1.0, 0.0, 0.0, 1.0, 0.0, 1.0, 1.0, 0.0, 1.0, 0.0, 0.0, 1.0, 0.0, 1.0, 1.0, 0.0, 1.0, 0.0, 0.0, 1.0, 0.0, 1.0, 1.0, 0.0, 1.0, 0.0, 0.0, 1.0, 0.0, 1.0, 1.0, 0.0, 1.0, 0.0, 0.0, 1.0, 0.0, 1.0, 1.0, 0.0, 1.0, 0.0, 0.0, 1.0, 0.0, 1.0, 1.0, 0.0, 1.0, 0.0, 0.0, 1.0, 0.0, 1.0, 1.0, 0.0, 1.0, 0.0, 0.0, 1.0, 0.0, 1.0, 1.0, 0.0, 1.0, 0.0, 0.0, 1.0, 0.0, 1.0, 1.0, 0.0, 1.0, 0.0, 0.0, 1.0, 0.0, 1.0, 1.0, 0.0, 1.0, 0.0, 0.0, 1.0, 0.0, 1.0, 1.0, 0.0, 1.0, 0.0, 0.0, 1.0, 0.0, 1.0, 1.0, 0.0, 1.0, 0.0, 0.0, 1.0, 0.0, 1.0, 1.0, 0.0, 1.0, 0.0, 0.0, 1.0, 0.0, 1.0, 1.0, 0.0, 1.0, 0.0, 0.0, 1.0, 0.0, 1.0, 1.0, 0.0, 1.0, 0.0, 0.0, 1.0, 0.0, 1.0, 1.0, 0.0, 1.0, 0.0, 0.0, 1.0, 0.0, 1.0, 1.0, 0.0, 1.0, 0.0, 0.0, 1.0, 0.0, 1.0, 1.0, 0.0, 1.0, 0.0, 0.0, 1.0, 0.0, 1.0, 1.0, 0.0, 1.0, 0.0, 0.0, 1.0, 0.0, 1.0, 1.0, 0.0, 1.0, 0.0, 0.0, 1.0, 0.0, 1.0, 1.0, 0.0, 1.0, 0.0, 0.0, 1.0, 0.0, 1.0, 1.0, 0.0, 1.0, 0.0, 0.0, 1.0, 0.0, 1.0, 1.0, 0.0, 1.0, 0.0, 0.0, 1.0, 0.0, 1.0, 1.0, 0.0, 1.0, 0.0, 0.0, 1.0, 0.0, 1.0, 1.0, 0.0, 1.0, 0.0, 0.0, 1.0, 0.0, 1.0, 1.0, 0.0, 1.0, 0.0, 0.0, 1.0, 0.0, 1.0, 1.0, 0.0, 1.0, 0.0, 0.0, 1.0, 0.0, 1.0, 1.0, 0.0, 1.0, 0.0, 0.0, 1.0, 0.0, 1.0, 1.0, 0.0, 1.0, 0.0, 0.0, 1.0, 0.0, 1.0, 1.0, 0.0, 1.0, 0.0, 0.0, 1.0, 0.0, 1.0, 1.0, 0.0, 1.0, 0.0, 0.0, 1.0, 0.0, 1.0, 1.0, 0.0, 1.0, 0.0, 0.0, 1.0, 0.0, 1.0, 1.0, 0.0, 1.0, 0.0, 0.0, 1.0, 0.0, 1.0, 1.0, 0.0, 1.0, 0.0, 0.0, 1.0, 0.0, 1.0, 1.0, 0.0, 1.0, 0.0, 0.0, 1.0, 0.0, 1.0, 1.0, 0.0, 1.0, 0.0, 0.0, 1.0, 0.0, 1.0, 1.0, 0.0, 1.0, 0.0, 0.0, 1.0, 0.0, 1.0, 1.0, 0.0, 1.0, 0.0, 0.0, 1.0, 0.0, 1.0, 1.0, 0.0, 1.0, 0.0, 0.0, 1.0, 0.0, 1.0, 1.0, 0.0, 1.0, 0.0, 0.0, 1.0, 0.0, 1.0, 1.0, 0.0, 1.0, 0.0, 0.0, 1.0, 0.0, 1.0, 1.0, 0.0, 1.0, 0.0, 0.0, 1.0, 0.0, 1.0, 1.0, 0.0, 1.0, 0.0, 0.0, 1.0, 0.0, 1.0, 1.0, 0.0, 1.0, 0.0, 0.0, 1.0, 0.0, 1.0, 1.0, 0.0, 1.0, 0.0, 0.0, 1.0, 0.0, 1.0, 1.0, 0.0, 1.0, 0.0, 0.0, 1.0, 0.0, 1.0, 1.0, 0.0, 1.0, 0.0, 0.0, 1.0, 0.0, 1.0, 1.0, 0.0, 1.0, 0.0, 0.0, 1.0, 0.0, 1.0, 1.0, 0.0, 1.0, 0.0, 0.0, 1.0, 0.0, 1.0, 1.0, 0.0, 1.0, 0.0, 0.0, 1.0, 0.0, 1.0, 1.0, 0.0, 1.0, 0.0, 0.0, 1.0, 0.0, 1.0, 1.0, 0.0, 1.0, 0.0, 0.0, 1.0, 0.0, 1.0, 1.0, 0.0, 1.0, 0.0, 0.0, 1.0, 0.0, 1.0, 1.0, 0.0, 1.0, 0.0, 0.0, 1.0, 0.0, 1.0, 1.0, 0.0, 1.0, 0.0, 0.0, 1.0, 0.0, 1.0, 1.0, 0.0, 1.0, 0.0, 0.0, 1.0, 0.0, 1.0, 1.0, 0.0, 1.0, 0.0, 0.0, 1.0, 0.0, 1.0, 1.0, 0.0, 1.0, 0.0, 0.0, 1.0, 0.0, 1.0, 1.0, 0.0, 1.0, 0.0, 0.0, 1.0, 0.0, 1.0, 1.0, 0.0, 1.0, 0.0, 0.0, 1.0, 0.0, 1.0, 1.0, 0.0, 1.0, 0.0, 0.0, 1.0, 0.0, 1.0, 1.0, 0.0, 1.0, 0.0, 0.0, 1.0, 0.0, 1.0, 1.0, 0.0, 1.0, 0.0, 0.0, 1.0, 0.0, 1.0, 1.0, 0.0, 1.0, 0.0, 0.0, 1.0, 0.0, 1.0, 1.0, 0.0, 1.0, 0.0, 0.0, 1.0, 0.0, 1.0, 1.0, 0.0, 1.0, 0.0, 0.0, 1.0, 0.0, 1.0, 1.0, 0.0, 1.0, 0.0, 0.0, 1.0, 0.0, 1.0, 1.0, 0.0, 1.0, 0.0, 0.0, 1.0, 0.0, 1.0, 1.0, 0.0, 1.0, 0.0, 0.0, 1.0, 0.0, 1.0, 1.0, 0.0, 1.0, 0.0, 0.0, 1.0, 0.0, 1.0, 1.0, 0.0, 1.0, 0.0, 0.0, 1.0, 0.0, 1.0, 1.0, 0.0, 1.0, 0.0, 0.0, 1.0, 0.0, 1.0, 1.0, 0.0, 1.0, 0.0, 0.0, 1.0, 0.0, 1.0, 1.0, 0.0, 1.0, 0.0, 0.0, 1.0, 0.0, 1.0, 1.0, 0.0, 1.0, 0.0, 0.0, 1.0, 0.0, 1.0, 1.0, 0.0, 1.0, 0.0, 0.0, 1.0, 0.0, 1.0, 1.0, 0.0, 1.0, 0.0, 0.0, 1.0, 0.0, 1.0, 1.0, 0.0, 1.0, 0.0, 0.0, 1.0, 0.0, 1.0, 1.0, 0.0, 1.0, 0.0, 0.0, 1.0, 0.0, 1.0, 1.0, 0.0, 1.0, 0.0, 0.0, 1.0, 0.0, 1.0, 1.0, 0.0, 1.0, 0.0, 0.0, 1.0, 0.0, 1.0, 1.0, 0.0, 1.0, 0.0, 0.0, 1.0, 0.0, 1.0, 1.0, 0.0, 1.0, 0.0, 0.0, 1.0, 0.0, 1.0, 1.0, 0.0, 1.0, 0.0, 0.0, 1.0, 0.0, 1.0, 1.0, 0.0, 1.0, 0.0, 0.0, 1.0, 0.0, 1.0, 1.0, 0.0, 1.0, 0.0, 0.0, 1.0, 0.0, 1.0, 1.0, 0.0, 1.0, 0.0, 0.0, 1.0, 0.0, 1.0, 1.0, 0.0, 1.0, 0.0, 0.0, 1.0, 0.0, 1.0, 1.0, 0.0, 1.0, 0.0, 0.0, 1.0, 0.0, 1.0, 1.0, 0.0, 1.0, 0.0, 0.0, 1.0, 0.0, 1.0, 1.0, 0.0, 1.0, 0.0, 0.0, 1.0, 0.0, 1.0, 1.0, 0.0, 1.0, 0.0, 0.0, 1.0, 0.0, 1.0, 1.0, 0.0, 1.0, 0.0, 0.0, 1.0, 0.0, 1.0, 1.0, 0.0, 1.0, 0.0, 0.0, 1.0, 0.0, 1.0, 1.0, 0.0, 1.0, 0.0, 0.0, 1.0, 0.0, 1.0, 1.0, 0.0, 1.0, 0.0, 0.0, 1.0, 0.0, 1.0, 1.0, 0.0, 1.0, 0.0, 0.0, 1.0, 0.0, 1.0, 1.0, 0.0, 1.0, 0.0, 0.0, 1.0, 0.0, 1.0, 1.0, 0.0, 1.0, 0.0, 0.0, 1.0, 0.0, 1.0, 1.0, 0.0, 1.0, 0.0, 0.0, 1.0, 0.0, 1.0, 1.0, 0.0, 1.0, 0.0, 0.0, 1.0, 0.0, 1.0, 1.0, 0.0, 1.0, 0.0, 0.0, 1.0, 0.0, 1.0, 1.0, 0.0, 1.0, 0.0, 0.0, 1.0, 0.0, 1.0, 1.0, 0.0, 1.0, 0.0, 0.0, 1.0, 0.0, 1.0, 1.0, 0.0, 1.0, 0.0, 0.0, 1.0, 0.0, 1.0, 1.0, 0.0, 1.0, 0.0, 0.0, 1.0, 0.0, 1.0, 1.0, 0.0, 1.0, 0.0, 0.0, 1.0, 0.0, 1.0, 1.0, 0.0, 1.0, 0.0, 0.0, 1.0, 0.0, 1.0, 1.0, 0.0, 1.0, 0.0, 0.0, 1.0, 0.0, 1.0, 1.0, 0.0, 1.0, 0.0, 0.0, 1.0, 0.0, 1.0, 1.0, 0.0, 1.0, 0.0, 0.0, 1.0, 0.0, 1.0, 1.0, 0.0, 1.0, 0.0, 0.0, 1.0, 0.0, 1.0, 1.0, 0.0, 1.0, 0.0, 0.0, 1.0, 0.0, 1.0, 1.0, 0.0, 1.0, 0.0, 0.0, 1.0, 0.0, 1.0, 1.0, 0.0, 1.0, 0.0, 0.0, 1.0, 0.0, 1.0, 1.0, 0.0, 1.0, 0.0, 0.0, 1.0, 0.0, 1.0, 1.0, 0.0, 1.0, 0.0, 0.0, 1.0, 0.0, 1.0, 1.0, 0.0, 1.0, 0.0, 0.0, 1.0, 0.0, 1.0, 1.0, 0.0, 1.0, 0.0, 0.0, 1.0, 0.0, 1.0, 1.0, 0.0, 1.0, 0.0, 0.0, 1.0, 0.0, 1.0, 1.0, 0.0, 1.0, 0.0, 0.0, 1.0, 0.0, 1.0, 1.0, 0.0, 1.0, 0.0, 0.0, 1.0, 0.0, 1.0, 1.0, 0.0, 1.0, 0.0, 0.0, 1.0, 0.0, 1.0, 1.0, 0.0, 1.0, 0.0, 0.0, 1.0, 0.0, 1.0, 1.0, 0.0, 1.0, 0.0, 0.0, 1.0, 0.0, 1.0, 1.0, 0.0, 1.0, 0.0, 0.0, 1.0, 0.0, 1.0, 1.0, 0.0, 1.0, 0.0, 0.0, 1.0, 0.0, 1.0, 1.0, 0.0, 1.0, 0.0, 0.0, 1.0, 0.0, 1.0, 1.0, 0.0, 1.0, 0.0, 0.0, 1.0, 0.0, 1.0, 1.0, 0.0, 1.0, 0.0, 0.0, 1.0, 0.0, 1.0, 1.0, 0.0, 1.0, 0.0, 0.0, 1.0, 0.0, 1.0, 1.0, 0.0, 1.0, 0.0, 0.0, 1.0, 0.0, 1.0, 1.0, 0.0, 1.0, 0.0, 0.0, 1.0, 0.0, 1.0, 1.0, 0.0, 1.0, 0.0, 0.0, 1.0, 0.0, 1.0, 1.0, 0.0, 1.0, 0.0, 0.0, 1.0, 0.0, 1.0, 1.0, 0.0, 1.0, 0.0, 0.0, 1.0, 0.0, 1.0, 1.0, 0.0, 1.0, 0.0, 0.0, 1.0, 0.0, 1.0, 1.0, 0.0, 1.0, 0.0, 0.0, 1.0, 0.0, 1.0, 1.0, 0.0, 1.0, 0.0, 0.0, 1.0, 0.0, 1.0, 1.0, 0.0, 1.0, 0.0, 0.0, 1.0, 0.0, 1.0, 1.0, 0.0, 1.0, 0.0, 0.0, 1.0, 0.0, 1.0, 1.0, 0.0, 1.0, 0.0, 0.0, 1.0, 0.0, 1.0, 1.0, 0.0, 1.0, 0.0, 0.0, 1.0, 0.0, 1.0, 1.0, 0.0, 1.0, 0.0, 0.0, 1.0, 0.0, 1.0, 1.0, 0.0, 1.0, 0.0, 0.0, 1.0, 0.0, 1.0, 1.0, 0.0, 1.0, 0.0, 0.0, 1.0, 0.0, 1.0, 1.0, 0.0, 1.0, 0.0, 0.0, 1.0, 0.0, 1.0, 1.0, 0.0, 1.0, 0.0, 0.0, 1.0, 0.0, 1.0, 1.0, 0.0, 1.0, 0.0, 0.0, 1.0, 0.0, 1.0, 1.0, 0.0, 1.0, 0.0, 0.0, 1.0, 0.0, 1.0, 1.0, 0.0, 1.0, 0.0, 0.0, 1.0, 0.0, 1.0, 1.0, 0.0, 1.0, 0.0, 0.0, 1.0, 0.0, 1.0, 1.0, 0.0, 1.0, 0.0, 0.0, 1.0, 0.0, 1.0, 1.0, 0.0, 1.0, 0.0, 0.0, 1.0, 0.0, 1.0, 1.0, 0.0, 1.0, 0.0, 0.0, 1.0, 0.0, 1.0, 1.0, 0.0, 1.0, 0.0, 0.0, 1.0, 0.0, 1.0, 1.0, 0.0, 1.0, 0.0, 0.0, 1.0, 0.0, 1.0, 1.0, 0.0, 1.0, 0.0, 0.0, 1.0, 0.0, 1.0, 1.0, 0.0, 1.0, 0.0, 0.0, 1.0, 0.0, 1.0, 1.0, 0.0, 1.0, 0.0, 0.0, 1.0, 0.0, 1.0, 1.0, 0.0, 1.0, 0.0, 0.0, 1.0, 0.0, 1.0, 1.0, 0.0, 1.0, 0.0, 0.0, 1.0, 0.0, 1.0, 1.0, 0.0, 1.0, 0.0, 0.0, 1.0, 0.0, 1.0, 1.0, 0.0, 1.0, 0.0, 0.0, 1.0, 0.0, 1.0, 1.0, 0.0, 1.0, 0.0, 0.0, 1.0, 0.0, 1.0, 1.0, 0.0, 1.0, 0.0, 0.0, 1.0, 0.0, 1.0, 1.0, 0.0, 1.0, 0.0, 0.0, 1.0, 0.0, 1.0, 1.0, 0.0, 1.0, 0.0, 0.0, 1.0, 0.0, 1.0, 1.0, 0.0, 1.0, 0.0, 0.0, 1.0, 0.0, 1.0, 1.0, 0.0, 1.0, 0.0, 0.0, 1.0, 0.0, 1.0, 1.0, 0.0, 1.0, 0.0, 0.0, 1.0, 0.0, 1.0, 1.0, 0.0, 1.0, 0.0, 0.0, 1.0, 0.0, 1.0, 1.0, 0.0, 1.0, 0.0, 0.0, 1.0, 0.0, 1.0, 1.0, 0.0, 1.0, 0.0, 0.0, 1.0, 0.0, 1.0, 1.0, 0.0, 1.0, 0.0, 0.0, 1.0, 0.0, 1.0, 1.0, 0.0, 1.0, 0.0, 0.0, 1.0, 0.0, 1.0, 1.0, 0.0, 1.0, 0.0, 0.0, 1.0, 0.0, 1.0, 1.0, 0.0, 1.0, 0.0, 0.0, 1.0, 0.0, 1.0, 1.0, 0.0, 1.0, 0.0, 0.0, 1.0, 0.0, 1.0, 1.0, 0.0, 1.0, 0.0, 0.0, 1.0, 0.0, 1.0, 1.0, 0.0, 1.0, 0.0, 0.0, 1.0, 0.0, 1.0, 1.0, 0.0, 1.0, 0.0, 0.0, 1.0, 0.0, 1.0, 1.0, 0.0, 1.0, 0.0, 0.0, 1.0, 0.0, 1.0, 1.0, 0.0, 1.0, 0.0, 0.0, 1.0, 0.0, 1.0, 1.0, 0.0, 1.0, 0.0, 0.0, 1.0, 0.0, 1.0, 1.0, 0.0, 1.0, 0.0, 0.0, 1.0, 0.0, 1.0, 1.0, 0.0, 1.0, 0.0, 0.0, 1.0, 0.0, 1.0, 1.0, 0.0, 1.0, 0.0, 0.0, 1.0, 0.0, 1.0, 1.0, 0.0, 1.0, 0.0, 0.0, 1.0, 0.0, 1.0, 1.0, 0.0, 1.0, 0.0, 0.0, 1.0, 0.0, 1.0, 1.0, 0.0, 1.0, 0.0, 0.0, 1.0, 0.0, 1.0, 1.0, 0.0, 1.0, 0.0, 0.0, 1.0, 0.0, 1.0, 1.0, 0.0, 1.0, 0.0, 0.0, 1.0, 0.0, 1.0, 1.0, 0.0, 1.0, 0.0, 0.0, 1.0, 0.0, 1.0, 1.0, 0.0, 1.0, 0.0, 0.0, 1.0, 0.0, 1.0, 1.0, 0.0, 1.0, 0.0, 0.0, 1.0, 0.0, 1.0, 1.0, 0.0, 1.0, 0.0, 0.0, 1.0, 0.0, 1.0, 1.0, 0.0, 1.0, 0.0, 0.0, 1.0, 0.0, 1.0, 1.0, 0.0, 1.0, 0.0, 0.0, 1.0, 0.0, 1.0, 1.0, 0.0, 1.0, 0.0, 0.0, 1.0, 0.0, 1.0, 1.0, 0.0, 1.0, 0.0, 0.0, 1.0, 0.0, 1.0, 1.0, 0.0, 1.0, 0.0, 0.0, 1.0, 0.0, 1.0, 1.0, 0.0, 1.0, 0.0, 0.0, 1.0, 0.0, 1.0, 1.0, 0.0, 1.0, 0.0, 0.0, 1.0, 0.0, 1.0, 1.0, 0.0, 1.0, 0.0, 0.0, 1.0, 0.0, 1.0, 1.0, 0.0, 1.0, 0.0, 0.0, 1.0, 0.0, 1.0, 1.0, 0.0, 1.0, 0.0, 0.0, 1.0, 0.0, 1.0, 1.0, 0.0, 1.0, 0.0, 0.0, 1.0, 0.0, 1.0, 1.0, 0.0, 1.0, 0.0, 0.0, 1.0, 0.0, 1.0, 1.0, 0.0, 1.0, 0.0, 0.0, 1.0, 0.0, 1.0, 1.0, 0.0, 1.0, 0.0, 0.0, 1.0, 0.0, 1.0, 1.0, 0.0, 1.0, 0.0, 0.0, 1.0, 0.0, 1.0, 1.0, 0.0, 1.0, 0.0, 0.0, 1.0, 0.0, 1.0, 1.0, 0.0, 1.0, 0.0, 0.0, 1.0, 0.0, 1.0, 1.0, 0.0, 1.0, 0.0, 0.0, 1.0, 0.0, 1.0, 1.0, 0.0, 1.0, 0.0, 0.0, 1.0, 0.0, 1.0, 1.0, 0.0, 1.0, 0.0, 0.0, 1.0, 0.0, 1.0, 1.0, 0.0, 1.0, 0.0, 0.0, 1.0, 0.0, 1.0, 1.0, 0.0, 1.0, 0.0, 0.0, 1.0, 0.0, 1.0, 1.0, 0.0, 1.0, 0.0, 0.0, 1.0, 0.0, 1.0, 1.0, 0.0, 1.0, 0.0, 0.0, 1.0, 0.0, 1.0, 1.0, 0.0, 1.0, 0.0, 0.0, 1.0, 0.0, 1.0, 1.0, 0.0, 1.0, 0.0, 0.0, 1.0, 0.0, 1.0, 1.0, 0.0, 1.0, 0.0, 0.0, 1.0, 0.0, 1.0, 1.0, 0.0, 1.0, 0.0, 0.0, 1.0, 0.0, 1.0, 1.0, 0.0, 1.0, 0.0, 0.0, 1.0, 0.0, 1.0, 1.0, 0.0, 1.0, 0.0, 0.0, 1.0, 0.0, 1.0, 1.0, 0.0, 1.0, 0.0, 0.0, 1.0, 0.0, 1.0, 1.0, 0.0, 1.0, 0.0, 0.0, 1.0, 0.0, 1.0, 1.0, 0.0, 1.0, 0.0, 0.0, 1.0, 0.0, 1.0, 1.0, 0.0, 1.0, 0.0, 0.0, 1.0, 0.0, 1.0, 1.0, 0.0, 1.0, 0.0, 0.0, 1.0, 0.0, 1.0, 1.0, 0.0, 1.0, 0.0, 0.0, 1.0, 0.0, 1.0, 1.0, 0.0, 1.0, 0.0, 0.0, 1.0, 0.0, 1.0, 1.0, 0.0, 1.0, 0.0, 0.0, 1.0, 0.0, 1.0, 1.0, 0.0, 1.0, 0.0, 0.0, 1.0, 0.0, 1.0, 1.0, 0.0, 1.0, 0.0, 0.0, 1.0, 0.0, 1.0, 1.0, 0.0, 1.0, 0.0, 0.0, 1.0, 0.0, 1.0, 1.0, 0.0, 1.0, 0.0, 0.0, 1.0, 0.0, 1.0, 1.0, 0.0, 1.0, 0.0, 0.0, 1.0, 0.0, 1.0, 1.0, 0.0, 1.0, 0.0, 0.0, 1.0, 0.0, 1.0, 1.0, 0.0, 1.0, 0.0, 0.0, 1.0, 0.0, 1.0, 1.0, 0.0, 1.0, 0.0, 0.0, 1.0, 0.0, 1.0, 1.0, 0.0, 1.0, 0.0, 0.0, 1.0, 0.0, 1.0, 1.0, 0.0, 1.0, 0.0, 0.0, 1.0, 0.0, 1.0, 1.0, 0.0, 1.0, 0.0, 0.0, 1.0, 0.0, 1.0, 1.0, 0.0, 1.0, 0.0, 0.0, 1.0, 0.0, 1.0, 1.0, 0.0, 1.0, 0.0, 0.0, 1.0, 0.0, 1.0, 1.0, 0.0, 1.0, 0.0, 0.0, 1.0, 0.0, 1.0, 1.0, 0.0, 1.0, 0.0, 0.0, 1.0, 0.0, 1.0, 1.0, 0.0, 1.0, 0.0, 0.0, 1.0, 0.0, 1.0, 1.0, 0.0, 1.0, 0.0, 0.0, 1.0, 0.0, 1.0, 1.0, 0.0, 1.0, 0.0, 0.0, 1.0, 0.0, 1.0, 1.0, 0.0, 1.0, 0.0, 0.0, 1.0, 0.0, 1.0, 1.0, 0.0, 1.0, 0.0, 0.0, 1.0, 0.0, 1.0, 1.0, 0.0, 1.0, 0.0, 0.0, 1.0, 0.0, 1.0, 1.0, 0.0, 1.0, 0.0, 0.0, 1.0, 0.0, 1.0, 1.0, 0.0, 1.0, 0.0, 0.0, 1.0, 0.0, 1.0, 1.0, 0.0, 1.0, 0.0, 0.0, 1.0, 0.0, 1.0, 1.0, 0.0, 1.0, 0.0, 0.0, 1.0, 0.0, 1.0, 1.0, 0.0, 1.0, 0.0, 0.0, 1.0, 0.0, 1.0, 1.0, 0.0, 1.0, 0.0, 0.0, 1.0, 0.0, 1.0, 1.0, 0.0, 1.0, 0.0, 0.0, 1.0, 0.0, 1.0, 1.0, 0.0, 1.0, 0.0, 0.0, 1.0, 0.0, 1.0, 1.0, 0.0, 1.0, 0.0, 0.0, 1.0, 0.0, 1.0, 1.0, 0.0, 1.0, 0.0, 0.0, 1.0, 0.0, 1.0, 1.0, 0.0, 1.0, 0.0, 0.0, 1.0, 0.0, 1.0, 1.0, 0.0, 1.0, 0.0, 0.0, 1.0, 0.0, 1.0, 1.0, 0.0, 1.0, 0.0, 0.0, 1.0, 0.0, 1.0, 1.0, 0.0, 1.0, 0.0, 0.0, 1.0, 0.0, 1.0, 1.0, 0.0, 1.0, 0.0, 0.0, 1.0, 0.0, 1.0, 1.0, 0.0, 1.0, 0.0, 0.0, 1.0, 0.0, 1.0, 1.0, 0.0, 1.0, 0.0, 0.0, 1.0, 0.0, 1.0, 1.0, 0.0, 1.0, 0.0, 0.0, 1.0, 0.0, 1.0, 1.0, 0.0, 1.0, 0.0, 0.0, 1.0, 0.0, 1.0, 1.0, 0.0, 1.0, 0.0, 0.0, 1.0, 0.0, 1.0, 1.0, 0.0, 1.0, 0.0, 0.0, 1.0, 0.0, 1.0, 1.0, 0.0, 1.0, 0.0, 0.0, 1.0, 0.0, 1.0, 1.0, 0.0, 1.0, 0.0, 0.0, 1.0, 0.0, 1.0, 1.0, 0.0, 1.0, 0.0, 0.0, 1.0, 0.0, 1.0, 1.0, 0.0, 1.0, 0.0, 0.0, 1.0, 0.0, 1.0, 1.0, 0.0, 1.0, 0.0, 0.0, 1.0, 0.0, 1.0, 1.0, 0.0, 1.0, 0.0, 0.0, 1.0, 0.0, 1.0, 1.0, 0.0, 1.0, 0.0, 0.0, 1.0, 0.0, 1.0, 1.0, 0.0, 1.0, 0.0, 0.0, 1.0, 0.0, 1.0, 1.0, 0.0, 1.0, 0.0, 0.0, 1.0, 0.0, 1.0, 1.0, 0.0, 1.0, 0.0, 0.0, 1.0, 0.0, 1.0, 1.0, 0.0, 1.0, 0.0, 0.0, 1.0, 0.0, 1.0, 1.0, 0.0, 1.0, 0.0, 0.0, 1.0, 0.0, 1.0, 1.0, 0.0, 1.0, 0.0, 0.0, 1.0, 0.0, 1.0, 1.0, 0.0, 1.0, 0.0, 0.0, 1.0, 0.0, 1.0, 1.0, 0.0, 1.0, 0.0, 0.0, 1.0, 0.0, 1.0, 1.0, 0.0, 1.0, 0.0, 0.0, 1.0, 0.0, 1.0, 1.0, 0.0, 1.0, 0.0, 0.0, 1.0, 0.0, 1.0, 1.0, 0.0, 1.0, 0.0, 0.0, 1.0, 0.0, 1.0, 1.0, 0.0, 1.0, 0.0, 0.0, 1.0, 0.0, 1.0, 1.0, 0.0, 1.0, 0.0, 0.0, 1.0, 0.0, 1.0, 1.0, 0.0, 1.0, 0.0, 0.0, 1.0, 0.0, 1.0, 1.0, 0.0, 1.0, 0.0, 0.0, 1.0, 0.0, 1.0, 1.0, 0.0, 1.0, 0.0, 0.0, 1.0, 0.0, 1.0, 1.0, 0.0, 1.0, 0.0, 0.0, 1.0, 0.0, 1.0, 1.0, 0.0, 1.0, 0.0, 0.0, 1.0, 0.0, 1.0, 1.0, 0.0, 1.0, 0.0, 0.0, 1.0, 0.0, 1.0, 1.0, 0.0, 1.0, 0.0, 0.0, 1.0, 0.0, 1.0, 1.0, 0.0, 1.0, 0.0, 0.0, 1.0, 0.0, 1.0, 1.0, 0.0, 1.0, 0.0, 0.0, 1.0, 0.0, 1.0, 1.0, 0.0, 1.0, 0.0, 0.0, 1.0, 0.0, 1.0, 1.0, 0.0, 1.0, 0.0, 0.0, 1.0, 0.0, 1.0, 1.0, 0.0, 1.0, 0.0, 0.0, 1.0, 0.0, 1.0, 1.0, 0.0, 1.0, 0.0, 0.0, 1.0, 0.0, 1.0, 1.0, 0.0, 1.0, 0.0, 0.0, 1.0, 0.0, 1.0, 1.0, 0.0, 1.0, 0.0, 0.0, 1.0, 0.0, 1.0, 1.0, 0.0, 1.0, 0.0, 0.0, 1.0, 0.0, 1.0, 1.0, 0.0, 1.0, 0.0, 0.0, 1.0, 0.0, 1.0, 1.0, 0.0, 1.0, 0.0, 0.0, 1.0, 0.0, 1.0, 1.0, 0.0, 1.0, 0.0, 0.0, 1.0, 0.0, 1.0, 1.0, 0.0, 1.0, 0.0, 0.0, 1.0, 0.0, 1.0, 1.0, 0.0, 1.0, 0.0, 0.0, 1.0, 0.0, 1.0, 1.0, 0.0, 1.0, 0.0, 0.0, 1.0, 0.0, 1.0, 1.0, 0.0, 1.0, 0.0, 0.0, 1.0, 0.0, 1.0, 1.0, 0.0, 1.0, 0.0, 0.0, 1.0, 0.0, 1.0, 1.0, 0.0, 1.0, 0.0, 0.0, 1.0, 0.0, 1.0, 1.0, 0.0, 1.0, 0.0, 0.0, 1.0, 0.0, 1.0, 1.0, 0.0, 1.0, 0.0, 0.0, 1.0, 0.0, 1.0, 1.0, 0.0, 1.0, 0.0, 0.0, 1.0, 0.0, 1.0, 1.0, 0.0, 1.0, 0.1645, 0.5884, 8.194e-05, 0.678, 8.156e-05, 0.4836, 0.1468, 0.4891, 0.4785, 0.5013, 0.6655, 0.5082, 0.6444, 0.7576, 0.4477, 0.6131, 0.3509, 0.6828, 0.4252, 0.9999, 0.1367, 0.8826, 0.2409, 0.6618, 0.4477, 0.6131, 0.6444, 0.7576, 0.4252, 0.9999, 0.3509, 0.6828, 0.3247, 0.5121, 0.3646, 0.5449, 0.3237, 0.5704, 0.3108, 0.5196, 0.382, 0.4977, 0.4785, 0.5013, 0.4477, 0.6131, 0.3646, 0.5449, 0.2409, 0.6618, 0.1367, 0.8826, 8.194e-05, 0.678, 0.1645, 0.5884, 0.2786, 0.5659, 0.2409, 0.6618, 0.1645, 0.5884, 0.243, 0.5375, 0.3646, 0.5449, 0.4477, 0.6131, 0.3509, 0.6828, 0.3237, 0.5704, 0.243, 0.5375, 0.1645, 0.5884, 0.1468, 0.4891, 0.2306, 0.4921, 0.3108, 0.5196, 0.3237, 0.5704, 0.2786, 0.5659, 0.2962, 0.5192, 0.2831, 0.5104, 0.243, 0.5375, 0.2306, 0.4921, 0.277, 0.4939, 0.3324, 0.4959, 0.382, 0.4977, 0.3646, 0.5449, 0.3247, 0.5121, 0.2962, 0.5192, 0.2786, 0.5659, 0.243, 0.5375, 0.2831, 0.5104, 0.3062, 0.4963, 0.3101, 0.4995, 0.3065, 0.502, 0.3052, 0.4971, 0.3065, 0.502, 0.3108, 0.5196, 0.2962, 0.5192, 0.3021, 0.502, 0.2986, 0.4991, 0.2831, 0.5104, 0.277, 0.4939, 0.2975, 0.4946, 0.3115, 0.4951, 0.3324, 0.4959, 0.3247, 0.5121, 0.3101, 0.4995, 0.3021, 0.502, 0.2962, 0.5192, 0.2831, 0.5104, 0.2986, 0.4991, 0.3237, 0.5704, 0.3509, 0.6828, 0.2409, 0.6618, 0.2786, 0.5659, 0.3101, 0.4995, 0.3247, 0.5121, 0.3108, 0.5196, 0.3065, 0.502, 0.3065, 0.4949, 0.3115, 0.4951, 0.3101, 0.4995, 0.3062, 0.4963, 0.3039, 0.4971, 0.3021, 0.502, 0.2986, 0.4991, 0.3028, 0.4962, 0.3052, 0.4971, 0.3065, 0.502, 0.3021, 0.502, 0.3039, 0.4971, 0.3028, 0.4962, 0.2986, 0.4991, 0.2975, 0.4946, 0.3026, 0.4948, 0.3026, 0.4948, 0.3065, 0.4949, 0.3062, 0.4963, 0.3052, 0.4971, 0.3039, 0.4971, 0.3028, 0.4962, 0.5, 9.896e-05, 0.809, 0.09363, 0.9999, 0.3385, 0.9999, 0.6412, 0.809, 0.886, 0.5, 0.9795, 0.191, 0.886, 9.896e-05, 0.6412, 9.896e-05, 0.3385, 0.191, 0.09363])
me_cube.materials.append(mat_material)
me_cube.use_remesh_preserve_volume = False
me_cube.use_remesh_preserve_attributes = False
me_cube.use_mirror_vertex_groups = False
me_cube.update()

# ---- objects
ob_cube = bpy.data.objects.new('Cube', me_cube)
ob_lamp = bpy.data.objects.new('Lamp', light_lamp)
ob_camera = bpy.data.objects.new('Camera', cam_camera)

# ---- transforms, parenting, visibility, modifiers, constraints
ob_cube.location = (0.0, 0.0, 0.0)
ob_cube.lock_rotations_4d = False
ob_cube.empty_display_type = 'ARROWS'
ob_cube.lineart.crease_threshold = 0.0
ob_lamp.location = (4.076, 1.005, 5.904)
ob_lamp.rotation_euler = (0.6503, 0.05522, 1.866)
ob_lamp.lock_rotations_4d = False
ob_lamp.empty_display_type = 'ARROWS'
ob_lamp.color = (0.0, 0.0, 0.0, 0.0)
ob_lamp.lineart.crease_threshold = 0.0
ob_camera.location = (7.481, -6.508, 5.344)
ob_camera.rotation_euler = (1.109, 0.0, 0.8149)
ob_camera.lock_rotations_4d = False
ob_camera.empty_display_type = 'ARROWS'
ob_camera.color = (0.0, 0.0, 0.0, 0.0)
ob_camera.display_type = 'WIRE'
ob_camera.lineart.crease_threshold = 0.0

# ---- collection membership
col_collection_1.objects.link(ob_cube)
col_collection_1.objects.link(ob_lamp)
col_collection_1.objects.link(ob_camera)

# ---- scene / render settings (as saved in the file)
scene.camera = ob_camera
scene.frame_start = 1; scene.frame_end = 250; scene.frame_set(2)
scene.render.engine = 'BLENDER_EEVEE_NEXT'
scene.render.resolution_percentage = 50
scene.render.dither_intensity = 0.0
scene.cycles.use_denoising = False
scene.cycles.samples = 128
scene.cycles.sampling_pattern = 'TABULATED_SOBOL'
scene.cycles.light_sampling_threshold = 0.0
scene.cycles.use_adaptive_sampling = False
scene.cycles.use_light_tree = False
scene.cycles.blur_glossy = 0.0
scene.cycles.sample_clamp_indirect = 0.0
scene.view_settings.view_transform = 'Standard'
bpy.context.view_layer.update()
